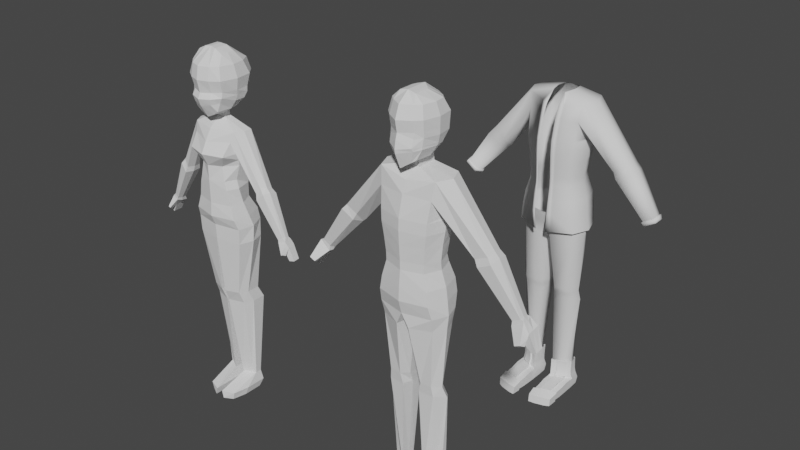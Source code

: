 # Source: updated_character.blend  (saved by Blender 3.5.10; exported with 4.5.12 LTS)
import bpy
from mathutils import Matrix  # noqa: F401  (used for matrix-valued properties, if any)

bpy.ops.wm.read_factory_settings(use_empty=True)
scene = bpy.context.scene
scene.name = 'Scene'

# ---- collections
col_collection = bpy.data.collections.new('Collection'); scene.collection.children.link(col_collection)

# ---- node groups
ng_auto_smooth = bpy.data.node_groups.new('Auto Smooth', 'GeometryNodeTree')
_s = ng_auto_smooth.interface.new_socket(name='Geometry', in_out='OUTPUT', socket_type='NodeSocketGeometry')
_s = ng_auto_smooth.interface.new_socket(name='Geometry', in_out='INPUT', socket_type='NodeSocketGeometry')
_s = ng_auto_smooth.interface.new_socket(name='Angle', in_out='INPUT', socket_type='NodeSocketFloat')
_s.subtype = 'ANGLE'
_s.min_value = 0.0
_s.max_value = 3.142
ng_auto_smooth.is_modifier = True
_N = ng_auto_smooth.nodes; _L = ng_auto_smooth.links
n0 = _N.new('NodeGroupOutput'); n0.name = 'Group Output'; n0.location = (480, -100)
n1 = _N.new('NodeGroupInput'); n1.name = 'Group Input'; n1.location = (-420, -300)
n2 = _N.new('NodeGroupInput'); n2.name = 'Group Input.001'; n2.location = (-60, -100)
n3 = _N.new('GeometryNodeSetShadeSmooth'); n3.name = 'Set Shade Smooth'; n3.location = (120, -100)
n3.domain = 'EDGE'
n4 = _N.new('GeometryNodeSetShadeSmooth'); n4.name = 'Set Shade Smooth.001'; n4.location = (300, -100)
n5 = _N.new('GeometryNodeInputMeshEdgeAngle'); n5.name = 'Edge Angle'; n5.location = (-420, -220)
n6 = _N.new('GeometryNodeInputEdgeSmooth'); n6.name = 'Is Edge Smooth'; n6.location = (-60, -160)
n7 = _N.new('GeometryNodeInputShadeSmooth'); n7.name = 'Is Face Smooth'; n7.location = (-240, -340)
n8 = _N.new('FunctionNodeBooleanMath'); n8.name = 'Boolean Math'; n8.location = (-60, -220)
n9 = _N.new('FunctionNodeCompare'); n9.name = 'Compare'; n9.location = (-240, -180)
n9.operation = 'LESS_EQUAL'
_L.new(n5.outputs[0], n9.inputs[0])
_L.new(n4.outputs[0], n0.inputs[0])
_L.new(n1.outputs[1], n9.inputs[1])
_L.new(n9.outputs[0], n8.inputs[0])
_L.new(n7.outputs[0], n8.inputs[1])
_L.new(n2.outputs[0], n3.inputs[0])
_L.new(n6.outputs[0], n3.inputs[1])
_L.new(n3.outputs[0], n4.inputs[0])
_L.new(n8.outputs[0], n3.inputs[2])
n0.is_active_output = True

# ---- world
world_world = bpy.data.worlds.new('World'); scene.world = world_world
world_world.use_nodes = True; world_world.node_tree.nodes.clear()
_N = world_world.node_tree.nodes; _L = world_world.node_tree.links
n0 = _N.new('ShaderNodeOutputWorld'); n0.name = 'World Output'; n0.location = (300, 300)
n1 = _N.new('ShaderNodeBackground'); n1.name = 'Background'; n1.location = (10, 300)
n1.inputs[0].default_value = (0.05088, 0.05088, 0.05088, 1.0)
_L.new(n1.outputs[0], n0.inputs[0])
n0.is_active_output = True
world_world.color = (0.05088, 0.05088, 0.05088)
world_world.use_sun_shadow = False
world_world.sun_shadow_jitter_overblur = 0.0

# ---- meshes
me_cube_001 = bpy.data.meshes.new('Cube.001')
me_cube_001.from_pydata([(-0.1899, -0.204, -0.2913), (-0.1669, -0.1439, 0.1075), (-0.2254, 0.06321, -0.2913), (-0.1276, 0.08924, 0.1075), (0.0, 0.1045, -0.2913), (0.0, 0.1305, 0.1075), (0.0, -0.2484, -0.2913), (0.0, -0.1439, 0.1075), (-0.216, -0.1924, 0.3389), (-0.1771, 0.1298, 0.3389), (0.0, -0.1924, 0.3389), (0.0, 0.1822, 0.3389), (-0.2471, -0.1167, 0.5208), (-0.2078, 0.02624, 0.5208), (0.0, -0.1663, 0.5208), (0.0, 0.07471, 0.5208), (-0.05628, -0.08421, 0.5986), (-0.01696, -0.01977, 0.5986), (0.0, -0.08421, 0.5986), (0.0, -0.01775, 0.5986), (-0.05628, -0.08879, 0.6578), (-0.01696, -0.01596, 0.6578), (0.0, -0.08879, 0.6578), (0.0, -0.01395, 0.6578), (-0.1385, 0.03326, -0.9098), (-0.1779, -0.1402, -0.9098), (-0.02113, 0.0745, -0.9098), (-0.02113, -0.1402, -0.9098), (-0.1488, -0.004063, -1.014), (-0.1882, -0.1887, -1.013), (-0.01084, 0.03718, -1.014), (-0.01084, -0.1887, -1.013), (-0.1155, -0.06941, -1.749), (-0.1495, -0.1336, -1.749), (-0.04773, -0.02817, -1.749), (-0.04773, -0.1336, -1.749), (-0.1372, 0.1705, -1.836), (-0.1651, -0.1452, -1.836), (-0.03009, 0.2117, -1.836), (-0.03009, -0.1452, -1.836), (-0.1222, 0.1705, -1.9), (-0.15, -0.1103, -1.9), (-0.04514, 0.2117, -1.9), (-0.04514, -0.1103, -1.9), (-0.1137, -0.0962, 0.6813), (-0.1243, -0.1053, 1.118), (-0.1137, 0.08708, 0.6813), (-0.1213, 0.01199, 1.118), (0.0, -0.08159, 0.6354), (0.0, -0.09582, 1.159), (0.0, 0.08708, 0.618), (0.0, 0.002518, 1.159), (-0.1705, -0.1389, 0.7511), (-0.1757, -0.1723, 0.8396), (-0.1894, -0.1918, 0.935), (-0.1656, -0.1542, 1.042), (-0.1464, 0.06515, 1.042), (-0.1702, 0.08605, 0.936), (-0.1565, 0.06515, 0.8406), (-0.1344, 0.07351, 0.7521), (0.0, 0.147, 1.04), (0.0, 0.1679, 0.9342), (0.0, 0.147, 0.8288), (0.0, 0.1485, 0.7234), (0.0, -0.2361, 1.04), (0.0, -0.2737, 0.9342), (0.0, -0.2542, 0.8288), (0.0, -0.1776, 0.7234), (-0.00445, 0.1031, -0.4215), (-0.2203, 0.06184, -0.4215), (-0.2228, -0.1682, -0.4215), (-0.00445, -0.2126, -0.4215), (-0.1323, -0.1514, -0.09082), (-0.1753, 0.08175, -0.09082), (0.0, -0.1958, -0.09082), (0.0, 0.1305, -0.09082), (-0.152, -0.1365, 0.03784), (-0.1476, 0.08924, 0.03784), (0.0, -0.1403, 0.03784), (0.0, 0.1305, 0.03784), (-0.1091, 0.07809, 0.2316), (0.0, 0.1305, 0.2316), (-0.1932, -0.1699, 0.2316), (0.0, -0.1699, 0.2316), (0.0, -0.1915, 0.4299), (-0.2315, -0.1657, 0.4299), (-0.1913, 0.05394, 0.443), (0.0, 0.1323, 0.4299), (-0.1781, -0.1657, 0.7954), (-0.1561, 0.07242, 0.796), (0.0, 0.1704, 0.7845), (0.0, -0.2166, 0.7761), (-0.1327, -0.03357, 0.685), (-0.1271, -0.04631, 1.118), (0.0, 0.03191, 0.6181), (0.0, -0.04665, 1.159), (-0.1705, -0.05162, 0.7511), (-0.1925, -0.05362, 0.8396), (-0.2062, -0.05292, 0.935), (-0.1825, -0.04456, 1.042), (-0.1815, -0.06269, 0.7954), (-0.06862, 0.08708, 0.6514), (-0.05196, 0.01223, 1.152), (-0.06862, -0.08159, 0.6514), (-0.05196, -0.1055, 1.152), (-0.09855, -0.1776, 0.738), (-0.1102, -0.2542, 0.8345), (-0.1174, -0.2737, 0.9347), (-0.1154, -0.2361, 1.041), (-0.0872, 0.1265, 0.741), (-0.08871, 0.1134, 0.836), (-0.09139, 0.1386, 0.9349), (-0.08909, 0.1177, 1.041), (-0.09466, 0.1388, 0.7907), (-0.1044, -0.2166, 0.7863), (-0.05196, -0.04665, 1.152), (-0.08333, -0.01171, 0.6459), (-0.2078, 0.09071, -0.2041), (0.0, -0.249, -0.2041), (0.0, 0.1394, -0.2041), (-0.1649, -0.2046, -0.2041), (-0.2541, -0.07199, -0.2913), (-0.1669, -0.006722, 0.1075), (0.0, -0.07199, -0.2913), (-0.2043, -0.01261, 0.2838), (-0.2471, -0.04581, 0.5208), (-0.05628, -0.03137, 0.5986), (-0.05628, -0.03176, 0.6578), (0.0, -0.03176, 0.6578), (-0.1779, -0.03285, -0.9098), (-0.02113, -0.03285, -0.9098), (-0.1882, -0.07577, -1.013), (-0.01084, -0.07577, -1.013), (-0.1495, -0.08086, -1.749), (-0.04773, -0.08086, -1.749), (-0.1651, 0.03329, -1.836), (-0.03009, 0.03329, -1.836), (-0.15, 0.05071, -1.9), (-0.04514, 0.05071, -1.9), (-0.00445, -0.05475, -0.4215), (-0.2596, -0.05475, -0.4215), (-0.1965, -0.03266, -0.09082), (-0.1869, -0.004932, 0.03784), (-0.1932, -0.01973, 0.2316), (-0.2172, -0.007012, 0.346), (-0.229, -0.05476, -0.2041), (-0.4973, -0.1058, 0.05697), (-0.3896, -0.1054, 0.01299), (-0.4122, 0.02372, 0.01333), (-0.4705, 0.01065, 0.075), (-0.4344, -0.002291, 0.112), (-0.4632, -0.09552, 0.09324), (-0.3988, 0.01205, 0.06273), (-0.3738, -0.09492, 0.06078), (-0.5922, -0.01002, -0.2847), (-0.5832, -0.08567, -0.2909), (-0.631, -0.08361, -0.2686), (-0.684, -0.03064, -0.4448), (-0.7266, -0.04043, -0.4367), (-0.6818, -0.1086, -0.4421), (-0.718, -0.1002, -0.4385), (-0.5946, -0.1036, -0.3287), (-0.5969, -0.006468, -0.302), (-0.6559, -0.02233, -0.2821), (-0.6415, -0.09468, -0.2855), (-0.6352, -0.1125, -0.3613), (-0.6405, -0.02604, -0.3695), (-0.6795, -0.03535, -0.3318), (-0.6656, -0.1048, -0.3288), (-0.6644, 0.001626, -0.3954), (-0.6564, 0.03011, -0.3814), (-0.6808, 0.001481, -0.3864), (-0.6736, 0.02996, -0.372), (-0.3874, -0.0398, 0.01148), (-0.4999, -0.0406, 0.07631), (-0.4668, -0.04086, 0.1144), (-0.3714, -0.04008, 0.05887), (-0.5798, -0.04704, -0.2888), (-0.6351, -0.04896, -0.2576), (-0.6378, -0.06927, -0.3654), (-0.6726, -0.07007, -0.3303), (-0.5891, -0.05305, -0.3177), (-0.6487, -0.05851, -0.2838), (-0.7223, -0.07034, -0.4376), (-0.6829, -0.0696, -0.4434), (-0.6298, -0.02232, -0.2582), (-0.6799, -0.02307, -0.35), (-0.6802, -0.01661, -0.3596), (-0.6526, -0.01196, -0.3827), (-0.6484, -0.01682, -0.3782), (-0.6272, 0.01214, -0.3424), (-0.6168, 0.005725, -0.3284), (-0.6649, 0.004268, -0.3279), (-0.6618, -0.004904, -0.3121)], [], [(142, 122, 3, 77), (78, 7, 1, 76), (81, 80, 9, 11), (69, 68, 26, 24), (77, 3, 5, 79), (143, 82, 8, 124), (82, 83, 10, 8), (15, 13, 17, 19), (85, 84, 14, 12), (87, 86, 13, 15), (19, 17, 21, 23), (125, 12, 16, 126), (12, 14, 18, 16), (128, 127, 20, 22), (126, 16, 20, 127), (16, 18, 22, 20), (130, 27, 31, 132), (140, 69, 24, 129), (139, 71, 27, 130), (71, 70, 25, 27), (31, 29, 33, 35), (24, 26, 30, 28), (27, 25, 29, 31), (129, 24, 28, 131), (133, 32, 36, 135), (131, 28, 32, 133), (132, 31, 35, 134), (28, 30, 34, 32), (136, 39, 43, 138), (134, 35, 39, 136), (32, 34, 38, 36), (35, 33, 37, 39), (137, 138, 43, 41), (36, 38, 42, 40), (39, 37, 41, 43), (135, 36, 40, 137), (99, 93, 47, 56), (103, 105, 52, 44), (108, 104, 45, 55), (112, 102, 51, 60), (115, 93, 45, 104), (114, 106, 53, 88), (106, 107, 54, 53), (107, 108, 55, 54), (116, 94, 48, 103), (101, 109, 63, 50), (113, 110, 62, 90), (110, 111, 61, 62), (92, 96, 59, 46), (100, 97, 58, 89), (97, 98, 57, 58), (98, 99, 56, 57), (6, 0, 70, 71), (123, 6, 71, 139), (121, 2, 69, 140), (2, 4, 68, 69), (117, 73, 75, 119), (118, 74, 72, 120), (145, 141, 73, 117), (73, 77, 79, 75), (74, 78, 76, 72), (141, 142, 77, 73), (1, 7, 83, 82), (122, 1, 82, 143), (5, 3, 80, 81), (124, 8, 85, 144), (11, 9, 86, 87), (8, 10, 84, 85), (96, 100, 89, 59), (111, 112, 60, 61), (105, 114, 88, 52), (52, 88, 100, 96), (54, 55, 99, 98), (53, 54, 98, 97), (88, 53, 97, 100), (44, 52, 96, 92), (102, 47, 93, 115), (109, 113, 90, 63), (55, 45, 93, 99), (46, 101, 116, 92), (101, 50, 94, 116), (51, 102, 115, 95), (59, 89, 113, 109), (57, 56, 112, 111), (58, 57, 111, 110), (89, 58, 110, 113), (46, 59, 109, 101), (67, 91, 114, 105), (65, 64, 108, 107), (66, 65, 107, 106), (91, 66, 106, 114), (92, 116, 103, 44), (95, 115, 104, 49), (64, 49, 104, 108), (56, 47, 102, 112), (48, 67, 105, 103), (121, 145, 117, 2), (6, 118, 120, 0), (2, 117, 119, 4), (0, 120, 145, 121), (9, 124, 144, 86), (3, 122, 143, 80), (72, 76, 142, 141), (120, 72, 141, 145), (0, 121, 140, 70), (4, 123, 139, 68), (37, 135, 137, 41), (40, 42, 138, 137), (34, 134, 136, 38), (38, 136, 138, 42), (30, 132, 134, 34), (29, 131, 133, 33), (33, 133, 135, 37), (25, 129, 131, 29), (68, 139, 130, 26), (70, 140, 129, 25), (26, 130, 132, 30), (17, 126, 127, 21), (23, 21, 127, 128), (13, 125, 126, 17), (80, 143, 124, 9), (76, 1, 122, 142), (125, 13, 150, 175), (175, 150, 149, 174), (149, 148, 154, 185), (85, 12, 151, 153), (144, 85, 153, 176), (13, 86, 152, 150), (153, 151, 146, 147), (150, 152, 148, 149), (176, 153, 147, 173), (179, 165, 159, 184), (174, 149, 185, 178), (147, 146, 156, 155), (173, 147, 155, 177), (162, 181, 179, 166), (183, 184, 159, 160), (180, 167, 158, 183), (167, 166, 157, 158), (165, 168, 160, 159), (178, 185, 163, 182), (155, 156, 164, 161), (177, 155, 161, 181), (185, 154, 162, 163), (182, 163, 167, 180), (161, 164, 168, 165), (181, 161, 165, 179), (188, 187, 171, 169), (190, 188, 169, 170), (172, 170, 169, 171), (187, 192, 172, 171), (166, 179, 184, 157), (158, 157, 184, 183), (168, 180, 183, 160), (156, 178, 182, 164), (154, 177, 181, 162), (164, 182, 180, 168), (148, 173, 177, 154), (146, 174, 178, 156), (152, 176, 173, 148), (86, 144, 176, 152), (151, 175, 174, 146), (12, 125, 175, 151), (192, 190, 170, 172), (163, 162, 191, 193), (193, 191, 190, 192), (167, 163, 193, 186), (186, 193, 192, 187), (162, 166, 189, 191), (191, 189, 188, 190), (166, 167, 186, 189), (189, 186, 187, 188)])
_uv = me_cube_001.uv_layers.new(name='UVMap')
_uv.uv.foreach_set('vector', [0.5813, 0.125, 0.625, 0.125, 0.625, 0.25, 0.5813, 0.25, 0.5813, 0.875, 0.625, 0.875, 0.625, 1.0, 0.5813, 1.0, 0.625, 0.375, 0.625, 0.25, 0.625, 0.25, 0.625, 0.375, 0.375, 0.25, 0.375, 0.375, 0.375, 0.375, 0.375, 0.25, 0.5813, 0.25, 0.625, 0.25, 0.625, 0.375, 0.5813, 0.375, 0.625, 0.125, 0.625, 0.0, 0.625, 0.0, 0.625, 0.125, 0.625, 1.0, 0.625, 0.875, 0.625, 0.875, 0.625, 1.0, 0.625, 0.375, 0.625, 0.25, 0.625, 0.25, 0.625, 0.375, 0.625, 1.0, 0.625, 0.875, 0.625, 0.875, 0.625, 1.0, 0.625, 0.375, 0.625, 0.25, 0.625, 0.25, 0.625, 0.375, 0.625, 0.375, 0.625, 0.25, 0.625, 0.25, 0.625, 0.375, 0.625, 0.125, 0.625, 0.0, 0.625, 0.0, 0.625, 0.125, 0.625, 1.0, 0.625, 0.875, 0.625, 0.875, 0.625, 1.0, 0.75, 0.625, 0.875, 0.625, 0.875, 0.75, 0.75, 0.75, 0.625, 0.125, 0.625, 0.0, 0.625, 0.0, 0.625, 0.125, 0.625, 1.0, 0.625, 0.875, 0.625, 0.875, 0.625, 1.0, 0.0, 0.0, 0.0, 0.0, 0.0, 0.0, 0.0, 0.0, 0.375, 0.125, 0.375, 0.25, 0.375, 0.25, 0.375, 0.125, 0.0, 0.0, 0.0, 0.0, 0.0, 0.0, 0.0, 0.0, 0.375, 0.875, 0.375, 1.0, 0.375, 1.0, 0.375, 0.875, 0.375, 0.875, 0.375, 1.0, 0.375, 1.0, 0.375, 0.875, 0.375, 0.25, 0.375, 0.375, 0.375, 0.375, 0.375, 0.25, 0.375, 0.875, 0.375, 1.0, 0.375, 1.0, 0.375, 0.875, 0.375, 0.125, 0.375, 0.25, 0.375, 0.25, 0.375, 0.125, 0.375, 0.125, 0.375, 0.25, 0.375, 0.25, 0.375, 0.125, 0.375, 0.125, 0.375, 0.25, 0.375, 0.25, 0.375, 0.125, 0.0, 0.0, 0.0, 0.0, 0.0, 0.0, 0.0, 0.0, 0.375, 0.25, 0.375, 0.375, 0.375, 0.375, 0.375, 0.25, 0.0, 0.0, 0.0, 0.0, 0.0, 0.0, 0.0, 0.0, 0.0, 0.0, 0.0, 0.0, 0.0, 0.0, 0.0, 0.0, 0.375, 0.25, 0.375, 0.375, 0.375, 0.375, 0.375, 0.25, 0.375, 0.875, 0.375, 1.0, 0.375, 1.0, 0.375, 0.875, 0.125, 0.625, 0.25, 0.625, 0.25, 0.75, 0.125, 0.75, 0.375, 0.25, 0.375, 0.375, 0.375, 0.375, 0.375, 0.25, 0.375, 0.875, 0.375, 1.0, 0.375, 1.0, 0.375, 0.875, 0.375, 0.125, 0.375, 0.25, 0.375, 0.25, 0.375, 0.125, 0.575, 0.125, 0.6197, 0.1263, 0.617, 0.283, 0.575, 0.25, 0.375, 0.8818, 0.425, 0.8818, 0.425, 1.0, 0.375, 1.0, 0.575, 0.8818, 0.625, 0.8818, 0.617, 0.967, 0.575, 1.0, 0.575, 0.347, 0.625, 0.3682, 0.625, 0.5, 0.575, 0.5, 0.7568, 0.625, 0.9284, 0.6234, 0.9183, 0.786, 0.7568, 0.75, 0.45, 0.8818, 0.475, 0.8818, 0.475, 1.0, 0.45, 1.0, 0.475, 0.8818, 0.525, 0.8818, 0.525, 1.0, 0.475, 1.0, 0.525, 0.8818, 0.575, 0.8818, 0.575, 1.0, 0.525, 1.0, 0.2432, 0.625, 0.375, 0.625, 0.375, 0.75, 0.2432, 0.75, 0.375, 0.3682, 0.425, 0.3434, 0.425, 0.5, 0.375, 0.5, 0.45, 0.3284, 0.475, 0.3402, 0.475, 0.5, 0.45, 0.5, 0.475, 0.3402, 0.525, 0.347, 0.525, 0.5, 0.475, 0.5, 0.375, 0.09459, 0.425, 0.09459, 0.425, 0.25, 0.375, 0.25, 0.45, 0.09459, 0.475, 0.125, 0.475, 0.25, 0.45, 0.2131, 0.475, 0.125, 0.525, 0.125, 0.525, 0.25, 0.475, 0.25, 0.525, 0.125, 0.575, 0.125, 0.575, 0.25, 0.525, 0.25, 0.375, 0.875, 0.375, 1.0, 0.375, 1.0, 0.375, 0.875, 0.0, 0.0, 0.0, 0.0, 0.0, 0.0, 0.0, 0.0, 0.375, 0.125, 0.375, 0.25, 0.375, 0.25, 0.375, 0.125, 0.375, 0.25, 0.375, 0.375, 0.375, 0.375, 0.375, 0.25, 0.4297, 0.25, 0.5007, 0.25, 0.5007, 0.375, 0.4297, 0.375, 0.4297, 0.875, 0.5007, 0.875, 0.5007, 1.0, 0.4297, 1.0, 0.4297, 0.125, 0.5007, 0.125, 0.5007, 0.25, 0.4297, 0.25, 0.5007, 0.25, 0.5813, 0.25, 0.5813, 0.375, 0.5007, 0.375, 0.5007, 0.875, 0.5813, 0.875, 0.5813, 1.0, 0.5007, 1.0, 0.5007, 0.125, 0.5813, 0.125, 0.5813, 0.25, 0.5007, 0.25, 0.625, 1.0, 0.625, 0.875, 0.625, 0.875, 0.625, 1.0, 0.625, 0.125, 0.625, 0.0, 0.625, 0.0, 0.625, 0.125, 0.625, 0.375, 0.625, 0.25, 0.625, 0.25, 0.625, 0.375, 0.625, 0.7876, 0.625, 1.0, 0.625, 0.5, 0.625, 0.6056, 0.625, 0.375, 0.625, 0.25, 0.625, 0.25, 0.625, 0.375, 0.625, 1.0, 0.625, 0.875, 0.625, 0.875, 0.625, 1.0, 0.425, 0.09459, 0.45, 0.09459, 0.45, 0.2131, 0.425, 0.25, 0.525, 0.347, 0.575, 0.347, 0.575, 0.5, 0.525, 0.5, 0.425, 0.8818, 0.45, 0.8818, 0.45, 1.0, 0.425, 1.0, 0.425, 0.0, 0.45, 0.0, 0.45, 0.09459, 0.425, 0.09459, 0.525, 0.0, 0.575, 0.0, 0.575, 0.125, 0.525, 0.125, 0.475, 0.0, 0.525, 0.0, 0.525, 0.125, 0.475, 0.125, 0.45, 0.0, 0.475, 0.0, 0.475, 0.125, 0.45, 0.09459, 0.375, 0.0, 0.425, 0.0, 0.425, 0.09459, 0.375, 0.09459, 0.7568, 0.5, 0.9067, 0.4623, 0.9284, 0.6234, 0.7568, 0.625, 0.425, 0.3434, 0.45, 0.3284, 0.45, 0.5, 0.425, 0.5, 0.575, 0.0, 0.6192, -0.003441, 0.6197, 0.1263, 0.575, 0.125, 0.125, 0.5, 0.2432, 0.5, 0.2432, 0.625, 0.125, 0.6554, 0.2432, 0.5, 0.375, 0.5, 0.375, 0.625, 0.2432, 0.625, 0.625, 0.5, 0.7568, 0.5, 0.7568, 0.625, 0.625, 0.625, 0.425, 0.25, 0.45, 0.2131, 0.45, 0.3284, 0.425, 0.3434, 0.525, 0.25, 0.575, 0.25, 0.575, 0.347, 0.525, 0.347, 0.475, 0.25, 0.525, 0.25, 0.525, 0.347, 0.475, 0.3402, 0.45, 0.2131, 0.475, 0.25, 0.475, 0.3402, 0.45, 0.3284, 0.375, 0.25, 0.425, 0.25, 0.425, 0.3434, 0.375, 0.3682, 0.425, 0.75, 0.45, 0.75, 0.45, 0.8818, 0.425, 0.8818, 0.525, 0.75, 0.575, 0.75, 0.575, 0.8818, 0.525, 0.8818, 0.475, 0.75, 0.525, 0.75, 0.525, 0.8818, 0.475, 0.8818, 0.45, 0.75, 0.475, 0.75, 0.475, 0.8818, 0.45, 0.8818, 0.125, 0.6554, 0.2432, 0.625, 0.2432, 0.75, 0.125, 0.75, 0.625, 0.625, 0.7568, 0.625, 0.7568, 0.75, 0.625, 0.75, 0.575, 0.75, 0.625, 0.75, 0.625, 0.8818, 0.575, 0.8818, 0.575, 0.25, 0.617, 0.283, 0.625, 0.3682, 0.575, 0.347, 0.375, 0.75, 0.425, 0.75, 0.425, 0.8818, 0.375, 0.8818, 0.375, 0.125, 0.4297, 0.125, 0.4297, 0.25, 0.375, 0.25, 0.375, 0.875, 0.4297, 0.875, 0.4297, 1.0, 0.375, 1.0, 0.375, 0.25, 0.4297, 0.25, 0.4297, 0.375, 0.375, 0.375, 0.375, 0.0, 0.4297, 0.0, 0.4297, 0.125, 0.375, 0.125, 0.625, 0.25, 0.625, 0.7876, 0.625, 0.6056, 0.625, 0.25, 0.625, 0.25, 0.625, 0.125, 0.625, 0.125, 0.625, 0.25, 0.5007, 0.0, 0.5813, 0.0, 0.5813, 0.125, 0.5007, 0.125, 0.4297, 0.0, 0.5007, 0.0, 0.5007, 0.125, 0.4297, 0.125, 0.375, 0.0, 0.375, 0.125, 0.375, 0.125, 0.375, 0.0, 0.0, 0.0, 0.0, 0.0, 0.0, 0.0, 0.0, 0.0, 0.375, 0.0, 0.375, 0.125, 0.375, 0.125, 0.375, 0.0, 0.125, 0.5, 0.25, 0.5, 0.25, 0.625, 0.125, 0.625, 0.0, 0.0, 0.0, 0.0, 0.0, 0.0, 0.0, 0.0, 0.0, 0.0, 0.0, 0.0, 0.0, 0.0, 0.0, 0.0, 0.0, 0.0, 0.0, 0.0, 0.0, 0.0, 0.0, 0.0, 0.375, 0.0, 0.375, 0.125, 0.375, 0.125, 0.375, 0.0, 0.375, 0.0, 0.375, 0.125, 0.375, 0.125, 0.375, 0.0, 0.375, 0.0, 0.375, 0.125, 0.375, 0.125, 0.375, 0.0, 0.0, 0.0, 0.0, 0.0, 0.0, 0.0, 0.0, 0.0, 0.375, 0.0, 0.375, 0.125, 0.375, 0.125, 0.375, 0.0, 0.0, 0.0, 0.0, 0.0, 0.0, 0.0, 0.0, 0.0, 0.625, 0.25, 0.625, 0.125, 0.625, 0.125, 0.625, 0.25, 0.75, 0.5, 0.875, 0.5, 0.875, 0.625, 0.75, 0.625, 0.625, 0.25, 0.625, 0.125, 0.625, 0.125, 0.625, 0.25, 0.625, 0.25, 0.625, 0.125, 0.625, 0.125, 0.625, 0.25, 0.5813, 0.0, 0.625, 0.0, 0.625, 0.125, 0.5813, 0.125, 0.625, 0.125, 0.625, 0.25, 0.625, 0.25, 0.625, 0.125, 0.625, 0.125, 0.625, 0.25, 0.625, 0.25, 0.625, 0.125, 0.625, 0.25, 0.625, 0.25, 0.625, 0.2469, 0.625, 0.25, 0.625, 1.0, 0.625, 1.0, 0.625, 1.0, 0.625, 1.0, 0.625, 0.1578, 0.625, 0.0, 0.625, 0.0, 0.625, 0.125, 0.625, 0.25, 0.625, 0.2397, 0.625, 0.25, 0.625, 0.25, 0.625, 1.0, 0.625, 1.0, 0.625, 1.0, 0.625, 1.0, 0.625, 0.25, 0.625, 0.25, 0.625, 0.25, 0.625, 0.25, 0.625, 0.125, 0.625, 0.0, 0.625, 0.0, 0.625, 0.125, 0.625, 1.0, 0.625, 1.0, 0.625, 1.0, 0.625, 1.0, 0.625, 0.125, 0.625, 0.25, 0.625, 0.25, 0.625, 0.1133, 0.625, 1.0, 0.625, 1.0, 0.625, 1.0, 0.625, 1.0, 0.625, 0.125, 0.625, 0.0, 0.625, -0.01421, 0.625, 0.1174, 0.625, 1.0, 0.625, 1.0, 0.625, 1.0, 0.625, 1.0, 0.625, 0.25, 0.625, 0.0, 0.625, 0.0, 0.625, 0.25, 0.625, 0.25, 0.625, 0.25, 0.625, 0.25, 0.625, 0.25, 0.625, 0.25, 0.625, 0.0, 0.625, 0.0, 0.625, 0.25, 0.625, 0.0, 0.625, 0.25, 0.625, 0.25, 0.625, 0.0, 0.625, 0.25, 0.625, 0.25, 0.625, 0.25, 0.625, 0.25, 0.625, 0.0, 0.625, 0.25, 0.625, 0.25, 0.625, 0.0, 0.625, 1.0, 0.625, 1.0, 0.625, 1.0, 0.625, 1.0, 0.625, 0.25, 0.625, 0.0, 0.625, 0.0, 0.625, 0.25, 0.625, 0.25, 0.625, 0.25, 0.625, 0.25, 0.625, 0.25, 0.625, 0.0, 0.625, 0.25, 0.625, 0.25, 0.625, 0.0, 0.625, 1.0, 0.625, 1.0, 0.625, 1.0, 0.625, 1.0, 0.625, -0.01236, 0.625, 0.25, 0.625, 0.25, 0.625, 0.0, 0.625, 1.0, 0.625, 1.0, 0.625, 1.0, 0.625, 1.0, 0.625, 0.25, 0.625, 0.0, 0.625, 0.0, 0.625, 0.25, 0.625, 0.25, 0.625, 0.25, 0.625, 0.25, 0.625, 0.25, 0.625, 1.0, 0.625, 1.0, 0.625, 1.0, 0.625, 1.0, 0.625, 0.25, 0.625, 0.0, 0.625, 0.0, 0.625, 0.25, 0.625, 0.25, 0.625, 0.25, 0.625, 0.25, 0.625, 0.25, 0.625, 0.25, 0.625, 0.25, 0.625, 0.25, 0.625, 0.25, 0.625, 1.0, 0.625, 1.0, 0.625, 1.0, 0.625, 1.0, 0.625, 0.25, 0.625, 0.25, 0.625, 0.25, 0.625, 0.25, 0.625, 0.25, 0.625, 0.125, 0.625, 0.1174, 0.625, 0.2469, 0.625, 0.0, 0.625, 0.125, 0.625, 0.1133, 0.625, -0.006591, 0.625, 0.25, 0.625, 0.125, 0.625, 0.125, 0.625, 0.25, 0.625, 0.2397, 0.625, 0.1578, 0.625, 0.125, 0.625, 0.25, 0.625, 0.0, 0.625, 0.125, 0.625, 0.125, 0.625, 0.0, 0.625, 0.0, 0.625, 0.125, 0.625, 0.125, 0.625, 0.0, 0.625, 0.25, 0.625, 0.0, 0.625, 0.0, 0.625, 0.25, 0.625, 0.25, 0.625, 0.0, 0.625, 0.0, 0.625, 0.25, 0.625, 0.25, 0.625, 0.0, 0.625, 0.0, 0.625, 0.25, 0.625, 0.25, 0.625, 0.25, 0.625, 0.25, 0.625, 0.25, 0.625, 0.25, 0.625, 0.25, 0.625, 0.25, 0.625, 0.25, 0.625, 1.0, 0.625, 1.0, 0.625, 1.0, 0.625, 1.0, 0.625, 1.0, 0.625, 1.0, 0.625, 1.0, 0.625, 1.0, 0.625, 0.0, 0.625, 0.25, 0.625, 0.25, 0.625, 0.0, 0.625, 0.0, 0.625, 0.25, 0.625, 0.25, 0.625, -0.01236])
me_cube_001.update()
me_cube_003 = bpy.data.meshes.new('Cube.003')
me_cube_003.from_pydata([(-0.241, -0.1707, -0.3105), (-0.1812, -0.142, 0.1075), (-0.2267, 0.07752, -0.3105), (-0.167, 0.09344, 0.1075), (0.0, 0.1305, -0.3105), (0.0, 0.1464, 0.1075), (0.0, -0.2169, -0.3105), (0.0, -0.1882, 0.1075), (-0.2062, -0.1758, 0.3389), (-0.192, 0.1096, 0.3389), (0.0, -0.222, 0.3389), (0.0, 0.1625, 0.3389), (-0.2245, -0.2222, 0.591), (0.0, -0.2287, 0.5358), (0.0, 0.1226, 0.5993), (-0.05628, -0.1439, 0.7699), (-0.05628, 0.01245, 0.7699), (0.0, -0.1439, 0.7699), (0.0, 0.01245, 0.7699), (-0.05628, -0.1313, 0.9026), (-0.05628, 0.01625, 0.9026), (0.0, -0.1313, 0.9026), (0.0, 0.01625, 0.9026), (-0.1853, 0.02324, -0.9098), (-0.1995, -0.09401, -0.9309), (-0.09414, 0.0301, -0.9098), (-0.06677, -0.1402, -0.9309), (-0.1974, 0.0122, -0.9979), (-0.2224, -0.1294, -1.041), (-0.07394, 0.021, -0.9979), (-0.07398, -0.1865, -1.022), (-0.1605, -0.05996, -1.761), (-0.2105, -0.1404, -1.761), (-0.09839, -0.007669, -1.761), (-0.09839, -0.132, -1.761), (-0.1665, -0.02012, -1.833), (-0.2285, -0.1659, -1.867), (-0.08956, 0.01112, -1.833), (-0.08956, -0.1554, -1.867), (-0.2335, -0.07843, -1.833), (-0.08956, -0.07843, -1.833), (-0.09793, -0.07823, -1.806), (-0.2217, -0.07823, -1.806), (-0.09532, -0.07508, 0.853), (-0.0637, -0.05355, 1.295), (-0.09532, 0.09517, 0.853), (-0.0637, 0.06702, 1.295), (0.0, -0.07508, 0.7898), (0.0, -0.1073, 1.309), (0.0, 0.1437, 0.7898), (0.0, 0.06702, 1.309), (-0.1452, -0.1108, 0.9314), (-0.1573, -0.1667, 1.011), (-0.1631, -0.1706, 1.139), (-0.1394, -0.1229, 1.235), (-0.1253, 0.07142, 1.236), (-0.1452, 0.08849, 1.14), (-0.1381, 0.07304, 1.012), (-0.131, 0.08127, 0.9323), (0.0, 0.158, 1.236), (0.0, 0.1939, 1.138), (0.0, 0.1905, 1.001), (0.0, 0.1945, 0.907), (0.0, -0.2507, 1.211), (0.0, -0.2666, 1.138), (0.0, -0.2603, 1.001), (0.0, -0.1834, 0.9054), (-0.0523, 0.1187, -0.4215), (-0.2164, 0.05324, -0.4215), (-0.2307, -0.1531, -0.4215), (-0.04497, -0.1993, -0.4215), (-0.2113, -0.2015, -0.09082), (-0.197, 0.1033, -0.09082), (0.0, -0.2477, -0.09082), (0.0, 0.1562, -0.09082), (-0.1791, -0.1664, 0.03784), (-0.1649, 0.09213, 0.03784), (0.0, -0.2125, 0.03784), (0.0, 0.1451, 0.03784), (-0.1779, 0.1028, 0.2316), (0.0, 0.1558, 0.2316), (-0.1921, -0.1582, 0.2316), (0.0, -0.2044, 0.2316), (0.0, -0.2309, 0.4299), (-0.2112, -0.1969, 0.4299), (-0.197, 0.1072, 0.4299), (0.0, 0.1602, 0.4299), (-0.1481, -0.1254, 0.9533), (-0.1309, 0.08072, 0.954), (0.0, 0.1999, 0.9372), (0.0, -0.2126, 0.9314), (-0.1143, -0.02662, 0.8567), (-0.0637, -0.02015, 1.295), (0.0, 0.03948, 0.7898), (0.0, -0.02015, 1.309), (-0.1542, -0.04699, 0.9314), (-0.1741, -0.04685, 1.011), (-0.1789, -0.04287, 1.139), (-0.1517, -0.03299, 1.235), (-0.1597, -0.05251, 0.9533), (-0.04221, 0.06702, 1.301), (-0.06317, -0.07508, 0.8317), (-0.09444, 0.1291, 0.9239), (-0.09457, 0.1227, 1.008), (-0.09909, 0.133, 1.139), (-0.08531, 0.108, 1.236), (-0.08922, 0.1425, 0.9488), (-0.04221, -0.02015, 1.301), (-0.06317, 0.1157, 0.8317), (-0.04221, -0.07626, 1.301), (-0.1003, -0.1469, 0.9226), (-0.1057, -0.2062, 1.008), (-0.1094, -0.2111, 1.139), (-0.09342, -0.1768, 1.225), (-0.09913, -0.1622, 0.9459), (-0.0765, -0.005805, 0.833), (0.0, -0.2024, 0.688), (0.0, 0.08616, 0.688), (-0.2119, 0.108, -0.2007), (0.0, -0.2536, -0.2007), (0.0, 0.1609, -0.2007), (-0.2261, -0.2074, -0.2007), (-0.2814, -0.04322, -0.3105), (-0.2217, -0.02092, 0.1075), (0.0, -0.04322, -0.3105), (-0.2467, -0.02972, 0.3389), (-0.2478, -0.03699, 0.4596), (-0.05628, -0.06573, 0.7699), (-0.05628, -0.05752, 0.9026), (0.0, -0.05752, 0.9026), (-0.24, -0.03897, -0.9203), (-0.05324, -0.03897, -0.9203), (-0.2629, -0.07181, -1.019), (-0.06486, -0.08277, -1.019), (-0.2145, -0.07994, -1.761), (-0.09839, -0.07994, -1.761), (-0.09793, -0.1337, -1.806), (-0.09793, -0.001192, -1.806), (-0.2175, -0.1427, -1.806), (-0.1642, -0.02807, -1.806), (-0.01598, -0.04029, -0.4215), (-0.2711, -0.04029, -0.4215), (-0.2517, -0.0457, -0.09082), (-0.2196, -0.03373, 0.03784), (-0.2326, -0.02432, 0.2316), (-0.2517, -0.03538, 0.4299), (-0.2666, -0.04635, -0.2007), (-0.1593, -0.168, 1.055), (-0.1405, 0.07832, 1.056), (0.0, 0.1765, 1.048), (0.0, -0.2725, 1.048), (-0.1758, -0.04549, 1.055), (-0.107, -0.2122, 1.052), (-0.09611, 0.1198, 1.053), (-0.6432, -0.1628, 0.2439), (-0.5465, -0.1632, 0.1686), (-0.5424, 0.0125, 0.1906), (-0.6478, 0.01138, 0.2434), (-0.6122, -0.002988, 0.2842), (-0.6065, -0.1491, 0.2849), (-0.5154, 0.003229, 0.241), (-0.517, -0.1532, 0.2194), (-0.8118, -0.02393, -0.1257), (-0.8203, -0.1172, -0.1358), (-0.8658, -0.117, -0.1012), (-0.9589, -0.05973, -0.3424), (-0.989, -0.05997, -0.3252), (-0.9571, -0.1242, -0.3336), (-0.995, -0.1231, -0.3101), (-0.8148, -0.1267, -0.1507), (-0.8129, -0.01718, -0.1639), (-0.9001, -0.02604, -0.1001), (-0.8837, -0.1238, -0.1064), (-0.8703, -0.1318, -0.2005), (-0.8793, -0.02309, -0.2381), (-0.9463, -0.02419, -0.1752), (-0.9455, -0.1283, -0.16), (-0.9039, 0.02546, -0.2695), (-0.8921, 0.0603, -0.247), (-0.9503, 0.02403, -0.2459), (-0.9366, 0.06147, -0.2255), (-0.5254, -0.07407, 0.1527), (-0.6558, -0.07697, 0.2606), (-0.6181, -0.07582, 0.3012), (-0.4936, -0.07511, 0.1804), (-0.7999, -0.06355, -0.1465), (-0.8752, -0.0659, -0.09087), (-0.8748, -0.07743, -0.2193), (-0.9459, -0.07626, -0.1676), (-0.8102, -0.05982, -0.169), (-0.9072, -0.07051, -0.1117), (-0.992, -0.09153, -0.3176), (-0.1665, 0.2838, -1.906), (-0.2285, -0.1534, -1.906), (-0.08956, 0.3151, -1.906), (-0.08956, -0.1429, -1.906), (-0.2335, 0.2255, -1.906), (-0.08956, -0.07843, -1.906), (-0.2335, 0.2148, -1.859), (-0.08956, 0.3044, -1.859), (-0.1665, 0.2731, -1.859), (-0.2297, -0.05924, -1.906), (-0.08956, 0.02718, -1.906), (-0.2121, 0.08472, 0.5914), (-0.2288, 0.0651, 0.7294), (-0.2368, -0.1707, 0.73), (-0.2819, -0.06003, 0.7262), (-0.958, -0.09197, -0.338), (-0.8751, -0.0262, -0.09245), (-0.9473, -0.01223, -0.1928), (-0.9481, -0.002485, -0.2071), (-0.8904, -0.001233, -0.2522), (-0.8854, -0.01104, -0.2459), (-0.8485, 0.0177, -0.2013), (-0.8325, 0.002038, -0.1845), (-0.9165, 0.01335, -0.1566), (-0.9091, -0.004337, -0.1312)], [], [(143, 123, 3, 76), (77, 7, 1, 75), (80, 79, 9, 11), (68, 67, 25, 23), (76, 3, 5, 78), (144, 81, 8, 125), (81, 82, 10, 8), (117, 204, 16, 18), (84, 83, 13, 12), (86, 85, 203, 14), (18, 16, 20, 22), (206, 205, 15, 127), (205, 116, 17, 15), (129, 128, 19, 21), (127, 15, 19, 128), (15, 17, 21, 19), (131, 26, 30, 133), (141, 68, 23, 130), (140, 70, 26, 131), (70, 69, 24, 26), (30, 28, 32, 34), (23, 25, 29, 27), (26, 24, 28, 30), (130, 23, 27, 132), (39, 198, 196, 201), (132, 27, 31, 134), (133, 30, 34, 135), (27, 29, 33, 31), (38, 36, 193, 195), (136, 138, 36, 38), (138, 42, 39, 36), (41, 136, 38, 40), (139, 137, 37, 35), (137, 41, 40, 37), (42, 139, 35, 39), (31, 33, 137, 139), (98, 92, 46, 55), (105, 100, 50, 59), (46, 100, 105, 55), (101, 110, 51, 43), (115, 93, 47, 101), (91, 115, 101, 43), (107, 92, 44, 109), (152, 147, 52, 111), (108, 102, 62, 49), (106, 103, 61, 89), (153, 104, 60, 149), (104, 105, 59, 60), (91, 95, 58, 45), (99, 96, 57, 88), (151, 97, 56, 148), (97, 98, 55, 56), (6, 0, 69, 70), (124, 6, 70, 140), (122, 2, 68, 141), (2, 4, 67, 68), (118, 72, 74, 120), (119, 73, 71, 121), (146, 142, 72, 118), (72, 76, 78, 74), (73, 77, 75, 71), (142, 143, 76, 72), (145, 84, 12, 126), (1, 7, 82, 81), (123, 1, 81, 144), (5, 3, 79, 80), (125, 8, 84, 145), (11, 9, 85, 86), (8, 10, 83, 84), (95, 99, 88, 58), (102, 106, 89, 62), (88, 106, 102, 58), (51, 87, 99, 95), (53, 54, 98, 97), (147, 53, 97, 151), (87, 52, 96, 99), (43, 51, 95, 91), (110, 114, 87, 51), (108, 49, 93, 115), (54, 44, 92, 98), (100, 46, 92, 107), (55, 105, 104, 56), (57, 148, 153, 103), (152, 112, 53, 147), (58, 102, 108, 45), (112, 113, 54, 53), (113, 109, 44, 54), (56, 104, 153, 148), (47, 66, 110, 101), (63, 48, 109, 113), (94, 107, 109, 48), (90, 65, 111, 114), (150, 64, 112, 152), (64, 63, 113, 112), (66, 90, 114, 110), (50, 100, 107, 94), (12, 13, 116, 205), (14, 203, 204, 117), (122, 146, 118, 2), (6, 119, 121, 0), (2, 118, 120, 4), (0, 121, 146, 122), (9, 125, 145, 85), (3, 123, 144, 79), (85, 145, 126, 203), (71, 75, 143, 142), (121, 71, 142, 146), (0, 122, 141, 69), (4, 124, 140, 67), (135, 34, 136, 41), (33, 135, 41, 137), (32, 134, 42, 138), (34, 32, 138, 136), (29, 133, 135, 33), (28, 132, 134, 32), (134, 31, 139, 42), (24, 130, 132, 28), (67, 140, 131, 25), (69, 141, 130, 24), (25, 131, 133, 29), (16, 127, 128, 20), (22, 20, 128, 129), (204, 206, 127, 16), (79, 144, 125, 9), (75, 1, 123, 143), (57, 103, 106, 88), (65, 150, 152, 111), (114, 111, 52, 87), (52, 147, 151, 96), (96, 151, 148, 57), (103, 153, 149, 61), (45, 108, 115, 91), (206, 204, 158, 183), (183, 158, 157, 182), (157, 156, 162, 208), (12, 205, 159, 161), (126, 12, 161, 184), (204, 203, 160, 158), (161, 159, 154, 155), (158, 160, 156, 157), (184, 161, 155, 181), (187, 173, 167, 207), (182, 157, 208, 186), (155, 154, 164, 163), (181, 155, 163, 185), (170, 189, 187, 174), (191, 207, 167, 168), (188, 175, 166, 191), (175, 174, 165, 166), (173, 176, 168, 167), (186, 208, 171, 190), (163, 164, 172, 169), (185, 163, 169, 189), (208, 162, 170, 171), (190, 171, 175, 188), (169, 172, 176, 173), (189, 169, 173, 187), (211, 210, 179, 177), (213, 211, 177, 178), (180, 178, 177, 179), (210, 215, 180, 179), (174, 187, 207, 165), (166, 165, 207, 191), (176, 188, 191, 168), (164, 186, 190, 172), (162, 185, 189, 170), (172, 190, 188, 176), (156, 181, 185, 162), (154, 182, 186, 164), (160, 184, 181, 156), (203, 126, 184, 160), (159, 183, 182, 154), (205, 206, 183, 159), (37, 40, 197, 202), (40, 38, 195, 197), (200, 199, 194, 192), (198, 200, 192, 196), (39, 35, 200, 198), (35, 37, 199, 200), (193, 201, 196, 192, 194, 202, 197, 195), (36, 39, 201, 193), (199, 37, 202, 194), (215, 213, 178, 180), (171, 170, 214, 216), (216, 214, 213, 215), (175, 171, 216, 209), (209, 216, 215, 210), (170, 174, 212, 214), (214, 212, 211, 213), (174, 175, 209, 212), (212, 209, 210, 211)])
_uv = me_cube_003.uv_layers.new(name='UVMap')
_uv.uv.foreach_set('vector', [0.5813, 0.125, 0.625, 0.125, 0.625, 0.25, 0.5813, 0.25, 0.5813, 0.875, 0.625, 0.875, 0.625, 1.0, 0.5813, 1.0, 0.625, 0.375, 0.625, 0.25, 0.625, 0.25, 0.625, 0.375, 0.375, 0.25, 0.375, 0.375, 0.375, 0.375, 0.375, 0.25, 0.5813, 0.25, 0.625, 0.25, 0.625, 0.375, 0.5813, 0.375, 0.625, 0.125, 0.625, 0.0, 0.625, 0.0, 0.625, 0.125, 0.625, 1.0, 0.625, 0.875, 0.625, 0.875, 0.625, 1.0, 0.625, 0.375, 0.625, 0.25, 0.625, 0.25, 0.625, 0.375, 0.625, 1.0, 0.625, 0.875, 0.625, 0.875, 0.625, 1.0, 0.625, 0.375, 0.625, 0.25, 0.625, 0.25, 0.625, 0.375, 0.625, 0.375, 0.625, 0.25, 0.625, 0.25, 0.625, 0.375, 0.625, 0.125, 0.625, 0.0, 0.625, 0.0, 0.625, 0.125, 0.625, 1.0, 0.625, 0.875, 0.625, 0.875, 0.625, 1.0, 0.75, 0.625, 0.875, 0.625, 0.875, 0.75, 0.75, 0.75, 0.625, 0.125, 0.625, 0.0, 0.625, 0.0, 0.625, 0.125, 0.625, 1.0, 0.625, 0.875, 0.625, 0.875, 0.625, 1.0, 0.0, 0.0, 0.0, 0.0, 0.0, 0.0, 0.0, 0.0, 0.375, 0.125, 0.375, 0.25, 0.375, 0.25, 0.375, 0.125, 0.0, 0.0, 0.0, 0.0, 0.0, 0.0, 0.0, 0.0, 0.375, 0.875, 0.375, 1.0, 0.375, 1.0, 0.375, 0.875, 0.375, 0.875, 0.375, 1.0, 0.375, 1.0, 0.375, 0.875, 0.375, 0.25, 0.375, 0.375, 0.375, 0.375, 0.375, 0.25, 0.375, 0.875, 0.375, 1.0, 0.375, 1.0, 0.375, 0.875, 0.375, 0.125, 0.375, 0.25, 0.375, 0.25, 0.375, 0.125, 0.375, 0.03105, 0.375, 0.125, 0.375, 0.125, 0.375, 0.03105, 0.375, 0.125, 0.375, 0.25, 0.375, 0.25, 0.375, 0.125, 0.0, 0.0, 0.0, 0.0, 0.0, 0.0, 0.0, 0.0, 0.375, 0.25, 0.375, 0.375, 0.375, 0.375, 0.375, 0.25, 0.375, 0.875, 0.375, 1.0, 0.375, 1.0, 0.375, 0.875, 0.375, 0.875, 0.375, 1.0, 0.375, 1.0, 0.375, 0.875, 0.375, 0.0, 0.375, 0.125, 0.375, 0.125, 0.375, 0.0, 0.0, 0.0, 0.0, 0.0, 0.0, 0.0, 0.0, 0.0, 0.375, 0.25, 0.375, 0.375, 0.375, 0.375, 0.375, 0.25, 0.0, 0.0, 0.0, 0.0, 0.0, 0.0, 0.0, 0.0, 0.375, 0.125, 0.375, 0.25, 0.375, 0.25, 0.375, 0.125, 0.375, 0.25, 0.375, 0.375, 0.375, 0.375, 0.375, 0.25, 0.5884, 0.125, 0.625, 0.125, 0.625, 0.25, 0.5884, 0.25, 0.5884, 0.3343, 0.625, 0.3343, 0.625, 0.5, 0.5884, 0.5, 0.625, 0.25, 0.625, 0.3343, 0.5884, 0.3343, 0.5884, 0.25, 0.375, 0.9157, 0.4298, 0.9157, 0.4298, 1.0, 0.375, 1.0, 0.2093, 0.6426, 0.375, 0.625, 0.375, 0.75, 0.2093, 0.75, 0.125, 0.6554, 0.2093, 0.6426, 0.2093, 0.75, 0.125, 0.75, 0.7907, 0.625, 0.875, 0.625, 0.875, 0.75, 0.7907, 0.75, 0.4975, 0.9157, 0.4975, 1.0, 0.475, 1.0, 0.475, 0.9157, 0.375, 0.3343, 0.4298, 0.3302, 0.4298, 0.5, 0.375, 0.5, 0.4422, 0.3196, 0.475, 0.3343, 0.475, 0.5, 0.4422, 0.5, 0.4975, 0.3343, 0.5408, 0.3343, 0.5408, 0.5, 0.4975, 0.5, 0.5408, 0.3343, 0.5884, 0.3343, 0.5884, 0.5, 0.5408, 0.5, 0.375, 0.09459, 0.4298, 0.09459, 0.4298, 0.2428, 0.375, 0.25, 0.4422, 0.09459, 0.475, 0.125, 0.475, 0.25, 0.4422, 0.2246, 0.4975, 0.125, 0.5408, 0.125, 0.5408, 0.25, 0.4975, 0.25, 0.5408, 0.125, 0.5884, 0.125, 0.5884, 0.25, 0.5408, 0.25, 0.375, 0.875, 0.375, 1.0, 0.375, 1.0, 0.375, 0.875, 0.0, 0.0, 0.0, 0.0, 0.0, 0.0, 0.0, 0.0, 0.375, 0.125, 0.375, 0.25, 0.375, 0.25, 0.375, 0.125, 0.375, 0.25, 0.375, 0.375, 0.375, 0.375, 0.375, 0.25, 0.4378, 0.25, 0.5007, 0.25, 0.5007, 0.375, 0.4378, 0.375, 0.4378, 0.875, 0.5007, 0.875, 0.5007, 1.0, 0.4378, 1.0, 0.4378, 0.125, 0.5007, 0.125, 0.5007, 0.25, 0.4378, 0.25, 0.5007, 0.25, 0.5813, 0.25, 0.5813, 0.375, 0.5007, 0.375, 0.5007, 0.875, 0.5813, 0.875, 0.5813, 1.0, 0.5007, 1.0, 0.5007, 0.125, 0.5813, 0.125, 0.5813, 0.25, 0.5007, 0.25, 0.625, 0.375, 0.625, 0.5, 0.625, 0.0, 0.625, 0.125, 0.625, 1.0, 0.625, 0.875, 0.625, 0.875, 0.625, 1.0, 0.625, 0.125, 0.625, 0.0, 0.625, 0.0, 0.625, 0.125, 0.625, 0.375, 0.625, 0.25, 0.625, 0.25, 0.625, 0.375, 0.625, 0.625, 0.625, 1.0, 0.625, 0.5, 0.625, 0.375, 0.625, 0.375, 0.625, 0.25, 0.625, 0.25, 0.625, 0.375, 0.625, 1.0, 0.625, 0.875, 0.625, 0.875, 0.625, 1.0, 0.4298, 0.09459, 0.4422, 0.09459, 0.4422, 0.2246, 0.4298, 0.2428, 0.4298, 0.3302, 0.4422, 0.3196, 0.4422, 0.5, 0.4298, 0.5, 0.4422, 0.2246, 0.4422, 0.3196, 0.4298, 0.3302, 0.4298, 0.2428, 0.4298, 0.0, 0.4422, 0.0, 0.4422, 0.09459, 0.4298, 0.09459, 0.5408, 0.0, 0.5884, 0.0, 0.5884, 0.125, 0.5408, 0.125, 0.4975, 0.0, 0.5408, 0.0, 0.5408, 0.125, 0.4975, 0.125, 0.4422, 0.0, 0.475, 0.0, 0.475, 0.125, 0.4422, 0.09459, 0.375, 0.0, 0.4298, 0.0, 0.4298, 0.09459, 0.375, 0.09459, 0.4298, 0.9157, 0.4422, 0.9157, 0.4422, 1.0, 0.4298, 1.0, 0.2093, 0.5, 0.375, 0.5, 0.375, 0.625, 0.2093, 0.6426, 0.5884, 0.0, 0.625, 0.0, 0.625, 0.125, 0.5884, 0.125, 0.7907, 0.5, 0.875, 0.5, 0.875, 0.625, 0.7907, 0.625, 0.5884, 0.25, 0.5884, 0.3343, 0.5408, 0.3343, 0.5408, 0.25, 0.475, 0.25, 0.4975, 0.25, 0.4975, 0.3343, 0.475, 0.3343, 0.4975, 0.9157, 0.5408, 0.9157, 0.5408, 1.0, 0.4975, 1.0, 0.4298, 0.2428, 0.4298, 0.3302, 0.375, 0.3343, 0.375, 0.25, 0.5408, 0.9157, 0.5884, 0.9157, 0.5884, 1.0, 0.5408, 1.0, 0.5884, 0.9157, 0.625, 0.9157, 0.625, 1.0, 0.5884, 1.0, 0.5408, 0.25, 0.5408, 0.3343, 0.4975, 0.3343, 0.4975, 0.25, 0.375, 0.75, 0.4298, 0.75, 0.4298, 0.9157, 0.375, 0.9157, 0.5884, 0.75, 0.625, 0.75, 0.625, 0.9157, 0.5884, 0.9157, 0.625, 0.625, 0.7907, 0.625, 0.7907, 0.75, 0.625, 0.75, 0.4422, 0.75, 0.475, 0.75, 0.475, 0.9157, 0.4422, 0.9157, 0.4975, 0.75, 0.5408, 0.75, 0.5408, 0.9157, 0.4975, 0.9157, 0.5408, 0.75, 0.5884, 0.75, 0.5884, 0.9157, 0.5408, 0.9157, 0.4298, 0.75, 0.4422, 0.75, 0.4422, 0.9157, 0.4298, 0.9157, 0.625, 0.5, 0.7907, 0.5, 0.7907, 0.625, 0.625, 0.625, 0.625, 1.0, 0.625, 0.875, 0.625, 0.875, 0.625, 1.0, 0.625, 0.375, 0.625, 0.25, 0.625, 0.25, 0.625, 0.375, 0.375, 0.125, 0.4378, 0.125, 0.4378, 0.25, 0.375, 0.25, 0.375, 0.875, 0.4378, 0.875, 0.4378, 1.0, 0.375, 1.0, 0.375, 0.25, 0.4378, 0.25, 0.4378, 0.375, 0.375, 0.375, 0.375, 0.0, 0.4378, 0.0, 0.4378, 0.125, 0.375, 0.125, 0.625, 0.25, 0.625, 0.625, 0.625, 0.375, 0.625, 0.25, 0.625, 0.25, 0.625, 0.125, 0.625, 0.125, 0.625, 0.25, 0.625, 0.25, 0.625, 0.375, 0.625, 0.125, 0.625, 0.25, 0.5007, 0.0, 0.5813, 0.0, 0.5813, 0.125, 0.5007, 0.125, 0.4378, 0.0, 0.5007, 0.0, 0.5007, 0.125, 0.4378, 0.125, 0.375, 0.0, 0.375, 0.125, 0.375, 0.125, 0.375, 0.0, 0.0, 0.0, 0.0, 0.0, 0.0, 0.0, 0.0, 0.0, 0.0, 0.0, 0.0, 0.0, 0.0, 0.0, 0.0, 0.0, 0.0, 0.0, 0.0, 0.0, 0.0, 0.0, 0.0, 0.0, 0.375, 0.0, 0.375, 0.125, 0.375, 0.125, 0.375, 0.0, 0.375, 0.875, 0.375, 1.0, 0.375, 1.0, 0.375, 0.875, 0.0, 0.0, 0.0, 0.0, 0.0, 0.0, 0.0, 0.0, 0.375, 0.0, 0.375, 0.125, 0.375, 0.125, 0.375, 0.0, 0.375, 0.125, 0.375, 0.25, 0.375, 0.25, 0.375, 0.125, 0.375, 0.0, 0.375, 0.125, 0.375, 0.125, 0.375, 0.0, 0.0, 0.0, 0.0, 0.0, 0.0, 0.0, 0.0, 0.0, 0.375, 0.0, 0.375, 0.125, 0.375, 0.125, 0.375, 0.0, 0.0, 0.0, 0.0, 0.0, 0.0, 0.0, 0.0, 0.0, 0.625, 0.25, 0.625, 0.125, 0.625, 0.125, 0.625, 0.25, 0.75, 0.5, 0.875, 0.5, 0.875, 0.625, 0.75, 0.625, 0.625, 0.25, 0.625, 0.125, 0.625, 0.125, 0.625, 0.25, 0.625, 0.25, 0.625, 0.125, 0.625, 0.125, 0.625, 0.25, 0.5813, 0.0, 0.625, 0.0, 0.625, 0.125, 0.5813, 0.125, 0.475, 0.25, 0.475, 0.3343, 0.4422, 0.3196, 0.4422, 0.2246, 0.475, 0.75, 0.4975, 0.75, 0.4975, 0.9157, 0.475, 0.9157, 0.4422, 0.9157, 0.475, 0.9157, 0.475, 1.0, 0.4422, 1.0, 0.475, 0.0, 0.4975, 0.0, 0.4975, 0.125, 0.475, 0.125, 0.475, 0.125, 0.4975, 0.125, 0.4975, 0.25, 0.475, 0.25, 0.475, 0.3343, 0.4975, 0.3343, 0.4975, 0.5, 0.475, 0.5, 0.125, 0.5, 0.2093, 0.5, 0.2093, 0.6426, 0.125, 0.6554, 0.625, 0.125, 0.625, 0.25, 0.625, 0.25, 0.625, 0.125, 0.625, 0.125, 0.625, 0.25, 0.625, 0.25, 0.625, 0.125, 0.625, 0.25, 0.625, 0.25, 0.625, 0.25, 0.625, 0.25, 0.625, 1.0, 0.625, 1.0, 0.625, 1.0, 0.625, 1.0, 0.625, 0.125, 0.625, 0.0, 0.625, 0.0, 0.625, 0.125, 0.625, 0.25, 0.625, 0.25, 0.625, 0.25, 0.625, 0.25, 0.625, 1.0, 0.625, 1.0, 0.625, 1.0, 0.625, 1.0, 0.625, 0.25, 0.625, 0.25, 0.625, 0.25, 0.625, 0.25, 0.625, 0.125, 0.625, 0.0, 0.625, 0.0, 0.625, 0.125, 0.625, 1.0, 0.625, 1.0, 0.625, 1.0, 0.625, 1.0, 0.625, 0.125, 0.625, 0.25, 0.625, 0.25, 0.625, 0.125, 0.625, 1.0, 0.625, 1.0, 0.625, 1.0, 0.625, 1.0, 0.625, 0.125, 0.625, 0.0, 0.625, 0.0, 0.625, 0.125, 0.625, 1.0, 0.625, 1.0, 0.625, 1.0, 0.625, 1.0, 0.625, 0.25, 0.625, 0.0, 0.625, 0.0, 0.625, 0.25, 0.625, 0.25, 0.625, 0.25, 0.625, 0.25, 0.625, 0.25, 0.625, 0.25, 0.625, 0.0, 0.625, 0.0, 0.625, 0.25, 0.625, 0.0, 0.625, 0.25, 0.625, 0.25, 0.625, 0.0, 0.625, 0.25, 0.625, 0.25, 0.625, 0.25, 0.625, 0.25, 0.625, -0.005235, 0.625, 0.2517, 0.625, 0.25, 0.625, -0.0023, 0.625, 1.0, 0.625, 1.0, 0.625, 1.0, 0.625, 1.0, 0.625, 0.25, 0.625, -0.003248, 0.625, 0.0, 0.625, 0.25, 0.625, 0.25, 0.625, 0.25, 0.625, 0.25, 0.625, 0.25, 0.625, -0.0023, 0.625, 0.25, 0.625, 0.25, 0.625, 0.0, 0.625, 1.0, 0.625, 1.0, 0.625, 1.0, 0.625, 1.0, 0.625, 0.0, 0.625, 0.25, 0.625, 0.25, 0.625, 0.0, 0.625, 1.0, 0.625, 1.0, 0.625, 1.0, 0.625, 1.0, 0.625, 0.25, 0.625, 0.0, 0.625, 0.0, 0.625, 0.25, 0.625, 0.25, 0.625, 0.25, 0.625, 0.25, 0.625, 0.25, 0.625, 1.0, 0.625, 1.0, 0.625, 1.0, 0.625, 1.0, 0.625, 0.25, 0.625, 0.0, 0.625, 0.0, 0.625, 0.25, 0.625, 0.25, 0.625, 0.25, 0.625, 0.25, 0.625, 0.25, 0.625, 0.2517, 0.625, 0.25, 0.625, 0.25, 0.625, 0.25, 0.625, 1.0, 0.625, 1.0, 0.625, 1.0, 0.625, 1.0, 0.625, 0.25, 0.625, 0.25, 0.625, 0.25, 0.625, 0.25, 0.625, 0.25, 0.625, 0.125, 0.625, 0.125, 0.625, 0.25, 0.625, 0.0, 0.625, 0.125, 0.625, 0.125, 0.625, 0.0, 0.625, 0.25, 0.625, 0.125, 0.625, 0.125, 0.625, 0.25, 0.625, 0.25, 0.625, 0.125, 0.625, 0.125, 0.625, 0.25, 0.625, 0.0, 0.625, 0.125, 0.625, 0.125, 0.625, 0.0, 0.625, 0.0, 0.625, 0.125, 0.625, 0.125, 0.625, 0.0, 0.0, 0.0, 0.0, 0.0, 0.0, 0.0, 0.0, 0.0, 0.0, 0.0, 0.0, 0.0, 0.0, 0.0, 0.0, 0.0, 0.375, 0.25, 0.375, 0.375, 0.375, 0.375, 0.375, 0.25, 0.375, 0.125, 0.375, 0.25, 0.375, 0.25, 0.375, 0.125, 0.375, 0.125, 0.375, 0.25, 0.375, 0.25, 0.375, 0.125, 0.375, 0.25, 0.375, 0.375, 0.375, 0.375, 0.375, 0.25, 0.375, 1.0, 0.375, 0.7826, 0.375, 0.125, 0.375, 0.25, 0.0, 0.0, 0.0, 0.0, 0.0, 0.0, 0.375, 0.875, 0.375, 0.0, 0.375, 0.03105, 0.375, 0.03105, 0.375, 0.0, 0.0, 0.0, 0.0, 0.0, 0.0, 0.0, 0.0, 0.0, 0.625, 0.25, 0.625, 0.0, 0.625, 0.0, 0.625, 0.25, 0.625, 0.25, 0.625, 0.0, 0.625, 0.0, 0.625, 0.25, 0.625, 0.25, 0.625, 0.0, 0.625, 0.0, 0.625, 0.25, 0.625, 0.25, 0.625, 0.25, 0.625, 0.25, 0.625, 0.25, 0.625, 0.25, 0.625, 0.25, 0.625, 0.25, 0.625, 0.25, 0.625, 1.0, 0.625, 1.0, 0.625, 1.0, 0.625, 1.0, 0.625, 1.0, 0.625, 1.0, 0.625, 1.0, 0.625, 1.0, 0.625, 0.0, 0.625, 0.25, 0.625, 0.25, 0.625, 0.0, 0.625, 0.0, 0.625, 0.25, 0.625, 0.25, 0.625, 0.0])
me_cube_003.update()
me_cube_002 = bpy.data.meshes.new('Cube.002')
me_cube_002.from_pydata([(-0.2599, -0.1934, -0.3544), (-0.1921, -0.1526, 0.1079), (-0.2447, 0.09852, -0.3536), (-0.1784, 0.1032, 0.1064), (-0.04386, 0.1896, -0.3564), (-0.05628, 0.1858, 0.1066), (0.0, -0.2484, -0.3578), (0.0, -0.2098, 0.1089), (-0.2167, -0.1864, 0.3364), (-0.2033, 0.1195, 0.338), (0.0, -0.2436, 0.3364), (-0.0554, 0.2025, 0.3383), (-0.2271, -0.2371, 0.5911), (0.0, -0.2507, 0.5367), (-0.05335, 0.1633, 0.6019), (-0.06498, -0.1527, 0.7822), (-0.05862, 0.01741, 0.784), (0.0, -0.1632, 0.7787), (-0.04922, 0.04883, 0.7816), (-0.2213, -0.2123, -0.08759), (-0.2083, 0.1131, -0.08857), (0.0, -0.2692, -0.0882), (-0.05526, 0.1962, -0.08927), (-0.1888, -0.1772, 0.0421), (-0.1763, 0.102, 0.03892), (0.0, -0.2336, 0.04236), (-0.05609, 0.1846, 0.03871), (-0.1892, 0.1127, 0.23), (-0.05583, 0.1954, 0.2302), (-0.2024, -0.1691, 0.2291), (0.0, -0.2259, 0.2292), (0.0, -0.2528, 0.4279), (-0.2213, -0.2081, 0.428), (-0.2081, 0.1174, 0.4304), (-0.05479, 0.2004, 0.431), (0.0, -0.2232, 0.6941), (-0.05125, 0.126, 0.695), (-0.2228, 0.1184, -0.2006), (0.0, -0.2754, -0.2024), (-0.0546, 0.2013, -0.2017), (-0.236, -0.2188, -0.201), (-0.308, -0.04265, -0.3514), (-0.2367, -0.01966, 0.1065), (-0.2617, -0.02887, 0.3373), (-0.255, -0.03326, 0.4468), (-0.07514, -0.06567, 0.7847), (-0.2665, -0.04508, -0.08777), (-0.2345, -0.03303, 0.03989), (-0.2476, -0.02343, 0.2297), (-0.2668, -0.03451, 0.429), (-0.2816, -0.04564, -0.199), (-0.6503, -0.1748, 0.2498), (-0.5397, -0.1756, 0.1634), (-0.5359, 0.02546, 0.1864), (-0.6552, 0.023, 0.2496), (-0.6198, 0.007803, 0.2916), (-0.614, -0.16, 0.2923), (-0.5104, 0.0169, 0.2368), (-0.5107, -0.1662, 0.2152), (-0.8063, -0.01122, -0.1318), (-0.8147, -0.1296, -0.1425), (-0.8744, -0.1288, -0.09719), (-0.5136, -0.07324, 0.1432), (-0.6677, -0.07755, 0.27), (-0.6295, -0.076, 0.3111), (-0.4817, -0.07441, 0.171), (-0.7889, -0.06305, -0.1568), (-0.8879, -0.06667, -0.08284), (-0.2172, 0.09895, 0.5918), (-0.2348, 0.07431, 0.7398), (-0.242, -0.1801, 0.7407), (-0.2907, -0.05998, 0.7385), (-0.8845, -0.01541, -0.08744), (-0.8655, -0.01223, -0.05953), (-0.8558, -0.1326, -0.06845), (-0.7661, -0.0639, -0.132), (-0.8697, -0.06757, -0.05362), (-0.7839, -0.008182, -0.1054), (-0.792, -0.1334, -0.1172), (-0.7776, -0.06256, -0.1675), (-0.8011, 0.002269, -0.1376), (-0.8829, -0.1412, -0.09328), (-0.9011, -0.06807, -0.07461), (-0.7548, -0.06262, -0.1426), (-0.8942, -0.004463, -0.08217), (-0.8094, -0.1426, -0.1491), (-0.8828, -0.06901, -0.04539), (-0.7788, 0.005357, -0.1112), (-0.8745, -0.0004763, -0.0548), (-0.8645, -0.1449, -0.06439), (-0.7863, -0.1462, -0.124), (-0.08716, 0.17, -0.3558), (-0.08263, 0.168, 0.1066), (-0.0873, 0.1846, 0.3383), (-0.08868, 0.1494, 0.5998), (-0.05124, 0.04206, 0.7821), (-0.08827, 0.1783, -0.08912), (-0.08201, 0.1668, 0.03876), (-0.0846, 0.1776, 0.2302), (-0.08785, 0.1825, 0.4309), (-0.09082, 0.1149, 0.7046), (-0.09086, 0.1834, -0.2015), (-0.08524, 0.172, 0.1064), (-0.0589, 0.1898, 0.1064), (-0.04587, 0.1939, -0.3568), (-0.0567, 0.2055, -0.2018), (-0.08964, 0.1887, 0.3382), (-0.05774, 0.2066, 0.3382), (-0.05831, 0.1994, 0.2299), (-0.09031, 0.1537, 0.601), (-0.055, 0.1676, 0.6032), (-0.05694, 0.2046, 0.4315), (-0.0519, 0.04544, 0.7853), (-0.04988, 0.05221, 0.7848), (-0.0523, 0.13, 0.6973), (-0.05757, 0.2003, -0.08896), (-0.05865, 0.1886, 0.03888), (-0.09058, 0.1824, -0.08881), (-0.08457, 0.1708, 0.03892), (-0.08708, 0.1816, 0.2299), (-0.08999, 0.1867, 0.4314), (-0.09177, 0.1187, 0.7072), (-0.09296, 0.1877, -0.2016), (-0.08917, 0.1743, -0.3562)], [], [(47, 42, 3, 24), (25, 7, 1, 23), (98, 27, 9, 93), (14, 34, 111, 110), (48, 29, 8, 43), (29, 30, 10, 8), (100, 69, 16, 95), (32, 31, 13, 12), (99, 33, 68, 94), (71, 70, 15, 45), (70, 35, 17, 15), (28, 5, 103, 108), (38, 21, 19, 40), (50, 46, 20, 37), (98, 93, 106, 119), (21, 25, 23, 19), (46, 47, 24, 20), (49, 32, 12, 44), (1, 7, 30, 29), (42, 1, 29, 48), (92, 3, 27, 98), (43, 8, 32, 49), (93, 9, 33, 99), (8, 10, 31, 32), (12, 13, 35, 70), (94, 68, 69, 100), (41, 50, 37, 2), (6, 38, 40, 0), (94, 100, 121, 109), (0, 40, 50, 41), (9, 43, 49, 33), (3, 42, 48, 27), (33, 49, 44, 68), (19, 23, 47, 46), (40, 19, 46, 50), (69, 71, 45, 16), (27, 48, 43, 9), (23, 1, 42, 47), (71, 69, 55, 64), (64, 55, 54, 63), (78, 74, 89, 90), (12, 70, 56, 58), (44, 12, 58, 65), (69, 68, 57, 55), (58, 56, 51, 52), (55, 57, 53, 54), (65, 58, 52, 62), (61, 60, 85, 81), (75, 78, 90, 83), (72, 67, 82, 84), (73, 77, 87, 88), (66, 59, 80, 79), (57, 65, 62, 53), (68, 44, 65, 57), (56, 64, 63, 51), (70, 71, 64, 56), (51, 63, 76, 74), (53, 62, 75, 77), (62, 52, 78, 75), (52, 51, 74, 78), (63, 54, 73, 76), (54, 53, 77, 73), (88, 87, 80, 84), (86, 88, 84, 82), (90, 89, 81, 85), (83, 90, 85, 79), (87, 83, 79, 80), (89, 86, 82, 81), (60, 66, 79, 85), (67, 61, 81, 82), (74, 76, 86, 89), (76, 73, 88, 86), (59, 72, 84, 80), (77, 75, 83, 87), (2, 37, 101, 91), (97, 92, 102, 118), (18, 36, 114, 113), (34, 11, 107, 111), (20, 24, 97, 96), (37, 20, 96, 101), (11, 28, 108, 107), (91, 101, 122, 123), (24, 3, 92, 97), (100, 95, 112, 121), (118, 102, 103, 116), (122, 117, 115, 105), (117, 118, 116, 115), (123, 122, 105, 104), (110, 109, 121, 114), (107, 106, 120, 111), (103, 102, 119, 108), (111, 120, 109, 110), (114, 121, 112, 113), (108, 119, 106, 107), (93, 99, 120, 106), (5, 26, 116, 103), (92, 98, 119, 102), (26, 22, 115, 116), (95, 18, 113, 112), (4, 91, 123, 104), (96, 97, 118, 117), (39, 4, 104, 105), (101, 96, 117, 122), (36, 14, 110, 114), (99, 94, 109, 120), (22, 39, 105, 115)])
me_cube_002.polygons.foreach_set('use_smooth', [True] * 106)
_uv = me_cube_002.uv_layers.new(name='UVMap')
_uv.uv.foreach_set('vector', [0.5813, 0.125, 0.625, 0.125, 0.625, 0.25, 0.5813, 0.25, 0.5813, 0.875, 0.625, 0.875, 0.625, 1.0, 0.5813, 1.0, 0.625, 0.348, 0.625, 0.25, 0.625, 0.25, 0.625, 0.348, 0.0, 0.0, 0.0, 0.0, 0.0, 0.0, 0.0, 0.0, 0.625, 0.125, 0.625, 0.0, 0.625, 0.0, 0.625, 0.125, 0.625, 1.0, 0.625, 0.875, 0.625, 0.875, 0.625, 1.0, 0.625, 0.348, 0.625, 0.25, 0.625, 0.25, 0.625, 0.348, 0.625, 1.0, 0.625, 0.875, 0.625, 0.875, 0.625, 1.0, 0.625, 0.348, 0.625, 0.25, 0.625, 0.25, 0.625, 0.348, 0.625, 0.125, 0.625, 0.0, 0.625, 0.0, 0.625, 0.125, 0.625, 1.0, 0.625, 0.875, 0.625, 0.875, 0.625, 1.0, 0.0, 0.0, 0.0, 0.0, 0.0, 0.0, 0.0, 0.0, 0.4378, 0.875, 0.5007, 0.875, 0.5007, 1.0, 0.4378, 1.0, 0.4378, 0.125, 0.5007, 0.125, 0.5007, 0.25, 0.4378, 0.25, 0.625, 0.348, 0.625, 0.348, 0.625, 0.348, 0.625, 0.348, 0.5007, 0.875, 0.5813, 0.875, 0.5813, 1.0, 0.5007, 1.0, 0.5007, 0.125, 0.5813, 0.125, 0.5813, 0.25, 0.5007, 0.25, 0.625, 0.375, 0.625, 0.5, 0.625, 0.0, 0.625, 0.125, 0.625, 1.0, 0.625, 0.875, 0.625, 0.875, 0.625, 1.0, 0.625, 0.125, 0.625, 0.0, 0.625, 0.0, 0.625, 0.125, 0.625, 0.348, 0.625, 0.25, 0.625, 0.25, 0.625, 0.348, 0.625, 0.625, 0.625, 1.0, 0.625, 0.5, 0.625, 0.375, 0.625, 0.348, 0.625, 0.25, 0.625, 0.25, 0.625, 0.348, 0.625, 1.0, 0.625, 0.875, 0.625, 0.875, 0.625, 1.0, 0.625, 1.0, 0.625, 0.875, 0.625, 0.875, 0.625, 1.0, 0.625, 0.348, 0.625, 0.25, 0.625, 0.25, 0.625, 0.348, 0.375, 0.125, 0.4378, 0.125, 0.4378, 0.25, 0.375, 0.25, 0.375, 0.875, 0.4378, 0.875, 0.4378, 1.0, 0.375, 1.0, 0.625, 0.348, 0.625, 0.348, 0.625, 0.348, 0.625, 0.348, 0.375, 0.0, 0.4378, 0.0, 0.4378, 0.125, 0.375, 0.125, 0.625, 0.25, 0.625, 0.625, 0.625, 0.375, 0.625, 0.25, 0.625, 0.25, 0.625, 0.125, 0.625, 0.125, 0.625, 0.25, 0.625, 0.25, 0.625, 0.375, 0.625, 0.125, 0.625, 0.25, 0.5007, 0.0, 0.5813, 0.0, 0.5813, 0.125, 0.5007, 0.125, 0.4378, 0.0, 0.5007, 0.0, 0.5007, 0.125, 0.4378, 0.125, 0.625, 0.25, 0.625, 0.125, 0.625, 0.125, 0.625, 0.25, 0.625, 0.25, 0.625, 0.125, 0.625, 0.125, 0.625, 0.25, 0.5813, 0.0, 0.625, 0.0, 0.625, 0.125, 0.5813, 0.125, 0.625, 0.125, 0.625, 0.25, 0.625, 0.25, 0.625, 0.125, 0.625, 0.125, 0.625, 0.25, 0.625, 0.25, 0.625, 0.125, 0.625, 1.0, 0.625, 1.0, 0.625, 1.0, 0.625, 1.0, 0.625, 1.0, 0.625, 1.0, 0.625, 1.0, 0.625, 1.0, 0.625, 0.125, 0.625, 0.0, 0.625, 0.0, 0.625, 0.125, 0.625, 0.25, 0.625, 0.25, 0.625, 0.25, 0.625, 0.25, 0.625, 1.0, 0.625, 1.0, 0.625, 1.0, 0.625, 1.0, 0.625, 0.25, 0.625, 0.25, 0.625, 0.25, 0.625, 0.25, 0.625, 0.125, 0.625, 0.0, 0.625, 0.0, 0.625, 0.125, 0.0, 0.0, 0.0, 0.0, 0.0, 0.0, 0.0, 0.0, 0.625, 0.125, 0.625, 0.0, 0.625, 0.0, 0.625, 0.125, 0.0, 0.0, 0.0, 0.0, 0.0, 0.0, 0.0, 0.0, 0.625, 0.25, 0.625, 0.25, 0.625, 0.25, 0.625, 0.25, 0.0, 0.0, 0.0, 0.0, 0.0, 0.0, 0.0, 0.0, 0.625, 0.25, 0.625, 0.125, 0.625, 0.125, 0.625, 0.25, 0.625, 0.25, 0.625, 0.125, 0.625, 0.125, 0.625, 0.25, 0.625, 0.0, 0.625, 0.125, 0.625, 0.125, 0.625, 0.0, 0.625, 0.0, 0.625, 0.125, 0.625, 0.125, 0.625, 0.0, 0.625, 0.0, 0.625, 0.125, 0.625, 0.125, 0.625, 0.0, 0.625, 0.25, 0.625, 0.125, 0.625, 0.125, 0.625, 0.25, 0.625, 0.125, 0.625, 0.0, 0.625, 0.0, 0.625, 0.125, 0.625, 1.0, 0.625, 1.0, 0.625, 1.0, 0.625, 1.0, 0.625, 0.125, 0.625, 0.25, 0.625, 0.25, 0.625, 0.125, 0.625, 0.25, 0.625, 0.25, 0.625, 0.25, 0.625, 0.25, 0.625, 0.25, 0.625, 0.25, 0.625, 0.25, 0.625, 0.25, 0.625, 0.125, 0.625, 0.25, 0.625, 0.25, 0.625, 0.125, 0.625, 1.0, 0.625, 1.0, 0.625, 1.0, 0.625, 1.0, 0.625, 0.125, 0.625, 0.0, 0.625, 0.0, 0.625, 0.125, 0.625, 0.25, 0.625, 0.125, 0.625, 0.125, 0.625, 0.25, 0.625, 0.0, 0.625, 0.125, 0.625, 0.125, 0.625, 0.0, 0.0, 0.0, 0.0, 0.0, 0.0, 0.0, 0.0, 0.0, 0.0, 0.0, 0.0, 0.0, 0.0, 0.0, 0.0, 0.0, 0.625, 0.0, 0.625, 0.125, 0.625, 0.125, 0.625, 0.0, 0.625, 0.125, 0.625, 0.25, 0.625, 0.25, 0.625, 0.125, 0.0, 0.0, 0.0, 0.0, 0.0, 0.0, 0.0, 0.0, 0.625, 0.25, 0.625, 0.125, 0.625, 0.125, 0.625, 0.25, 0.375, 0.25, 0.4378, 0.25, 0.4378, 0.348, 0.375, 0.348, 0.5813, 0.348, 0.625, 0.348, 0.625, 0.348, 0.5813, 0.348, 0.0, 0.0, 0.0, 0.0, 0.0, 0.0, 0.0, 0.0, 0.0, 0.0, 0.0, 0.0, 0.0, 0.0, 0.0, 0.0, 0.5007, 0.25, 0.5813, 0.25, 0.5813, 0.348, 0.5007, 0.348, 0.4378, 0.25, 0.5007, 0.25, 0.5007, 0.348, 0.4378, 0.348, 0.0, 0.0, 0.0, 0.0, 0.0, 0.0, 0.0, 0.0, 0.375, 0.348, 0.4378, 0.348, 0.4378, 0.348, 0.375, 0.348, 0.5813, 0.25, 0.625, 0.25, 0.625, 0.348, 0.5813, 0.348, 0.625, 0.348, 0.625, 0.348, 0.625, 0.348, 0.625, 0.348, 0.5813, 0.348, 0.625, 0.348, 0.6251, 0.375, 0.5813, 0.375, 0.4378, 0.348, 0.5007, 0.348, 0.5007, 0.375, 0.4379, 0.375, 0.5007, 0.348, 0.5813, 0.348, 0.5813, 0.375, 0.5007, 0.375, 0.375, 0.348, 0.4378, 0.348, 0.4379, 0.375, 0.375, 0.375, 0.625, 0.375, 0.625, 0.348, 0.625, 0.348, 0.625, 0.3751, 0.625, 0.375, 0.625, 0.348, 0.625, 0.348, 0.625, 0.375, 0.6251, 0.375, 0.625, 0.348, 0.625, 0.348, 0.625, 0.375, 0.625, 0.375, 0.625, 0.348, 0.625, 0.348, 0.625, 0.375, 0.625, 0.3751, 0.625, 0.348, 0.625, 0.348, 0.625, 0.3752, 0.625, 0.375, 0.625, 0.348, 0.625, 0.348, 0.625, 0.375, 0.625, 0.348, 0.625, 0.348, 0.625, 0.348, 0.625, 0.348, 0.0, 0.0, 0.0, 0.0, 0.0, 0.0, 0.0, 0.0, 0.625, 0.348, 0.625, 0.348, 0.625, 0.348, 0.625, 0.348, 0.0, 0.0, 0.0, 0.0, 0.0, 0.0, 0.0, 0.0, 0.0, 0.0, 0.0, 0.0, 0.0, 0.0, 0.0, 0.0, 0.0, 0.0, 0.0, 0.0, 0.0, 0.0, 0.0, 0.0, 0.5007, 0.348, 0.5813, 0.348, 0.5813, 0.348, 0.5007, 0.348, 0.0, 0.0, 0.0, 0.0, 0.0, 0.0, 0.0, 0.0, 0.4378, 0.348, 0.5007, 0.348, 0.5007, 0.348, 0.4378, 0.348, 0.0, 0.0, 0.0, 0.0, 0.0, 0.0, 0.0, 0.0, 0.625, 0.348, 0.625, 0.348, 0.625, 0.348, 0.625, 0.348, 0.0, 0.0, 0.0, 0.0, 0.0, 0.0, 0.0, 0.0])
me_cube_002.update()
me_cube_004 = bpy.data.meshes.new('Cube.004')
me_cube_004.from_pydata([(-0.2444, -0.1742, -0.3111), (-0.23, 0.08114, -0.311), (0.0, 0.135, -0.3121), (0.0, -0.2214, -0.3121), (-0.1968, 0.04077, -0.9102), (-0.2144, -0.1082, -0.9301), (-0.08275, 0.04899, -0.9104), (-0.04939, -0.1632, -0.9306), (-0.1998, 0.0163, -0.9982), (-0.2254, -0.1331, -1.04), (-0.07112, 0.02476, -0.9983), (-0.07156, -0.1905, -1.022), (-0.1629, -0.05567, -1.762), (-0.2137, -0.1442, -1.761), (-0.09563, -0.0036, -1.762), (-0.09529, -0.1358, -1.761), (-0.05024, 0.123, -0.4226), (-0.2195, 0.05709, -0.4221), (-0.2339, -0.1568, -0.4221), (-0.04252, -0.2034, -0.4226), (-0.2148, 0.1119, -0.2013), (0.0, -0.2582, -0.2021), (0.0, 0.1656, -0.2019), (-0.229, -0.2113, -0.2015), (-0.2863, -0.04292, -0.3106), (0.0, -0.04318, -0.3119), (-0.2647, -0.03756, -0.9202), (-0.03106, -0.0376, -0.9207), (-0.2676, -0.07147, -1.019), (-0.06009, -0.0827, -1.02), (-0.2193, -0.07866, -1.762), (-0.09346, -0.07995, -1.761), (-0.01114, -0.04006, -0.4225), (-0.276, -0.03989, -0.4221), (-0.2715, -0.04611, -0.2002), (-0.06038, -0.177, -0.9761), (-0.07684, 0.03699, -0.9544), (-0.1984, 0.02864, -0.9542), (-0.22, -0.1207, -0.9852), (-0.2663, -0.05451, -0.9695), (-0.04547, -0.06016, -0.9702)], [], [(17, 16, 6, 4), (40, 35, 11, 29), (33, 17, 4, 26), (32, 19, 7, 27), (19, 18, 5, 7), (11, 9, 13, 15), (37, 36, 10, 8), (35, 38, 9, 11), (39, 37, 8, 28), (28, 8, 12, 30), (29, 11, 15, 31), (8, 10, 14, 12), (3, 0, 18, 19), (25, 3, 19, 32), (24, 1, 17, 33), (1, 2, 16, 17), (24, 34, 20, 1), (3, 21, 23, 0), (1, 20, 22, 2), (0, 23, 34, 24), (0, 24, 33, 18), (2, 25, 32, 16), (10, 29, 31, 14), (9, 28, 30, 13), (38, 39, 28, 9), (16, 32, 27, 6), (18, 33, 26, 5), (36, 40, 29, 10), (6, 27, 40, 36), (5, 26, 39, 38), (26, 4, 37, 39), (7, 5, 38, 35), (4, 6, 36, 37), (27, 7, 35, 40)])
me_cube_004.polygons.foreach_set('use_smooth', [True] * 34)
_uv = me_cube_004.uv_layers.new(name='UVMap')
_uv.uv.foreach_set('vector', [0.375, 0.25, 0.375, 0.375, 0.375, 0.375, 0.375, 0.25, 0.0, 0.0, 0.0, 0.0, 0.0, 0.0, 0.0, 0.0, 0.375, 0.125, 0.375, 0.25, 0.375, 0.25, 0.375, 0.125, 0.0, 0.0, 0.0, 0.0, 0.0, 0.0, 0.0, 0.0, 0.375, 0.875, 0.375, 1.0, 0.375, 1.0, 0.375, 0.875, 0.375, 0.875, 0.375, 1.0, 0.375, 1.0, 0.375, 0.875, 0.375, 0.25, 0.375, 0.375, 0.375, 0.375, 0.375, 0.25, 0.375, 0.875, 0.375, 1.0, 0.375, 1.0, 0.375, 0.875, 0.375, 0.125, 0.375, 0.25, 0.375, 0.25, 0.375, 0.125, 0.375, 0.125, 0.375, 0.25, 0.375, 0.25, 0.375, 0.125, 0.0, 0.0, 0.0, 0.0, 0.0, 0.0, 0.0, 0.0, 0.375, 0.25, 0.375, 0.375, 0.375, 0.375, 0.375, 0.25, 0.375, 0.875, 0.375, 1.0, 0.375, 1.0, 0.375, 0.875, 0.0, 0.0, 0.0, 0.0, 0.0, 0.0, 0.0, 0.0, 0.375, 0.125, 0.375, 0.25, 0.375, 0.25, 0.375, 0.125, 0.375, 0.25, 0.375, 0.375, 0.375, 0.375, 0.375, 0.25, 0.375, 0.125, 0.4378, 0.125, 0.4378, 0.25, 0.375, 0.25, 0.375, 0.875, 0.4378, 0.875, 0.4378, 1.0, 0.375, 1.0, 0.375, 0.25, 0.4378, 0.25, 0.4378, 0.375, 0.375, 0.375, 0.375, 0.0, 0.4378, 0.0, 0.4378, 0.125, 0.375, 0.125, 0.375, 0.0, 0.375, 0.125, 0.375, 0.125, 0.375, 0.0, 0.0, 0.0, 0.0, 0.0, 0.0, 0.0, 0.0, 0.0, 0.0, 0.0, 0.0, 0.0, 0.0, 0.0, 0.0, 0.0, 0.375, 0.0, 0.375, 0.125, 0.375, 0.125, 0.375, 0.0, 0.375, 0.0, 0.375, 0.125, 0.375, 0.125, 0.375, 0.0, 0.0, 0.0, 0.0, 0.0, 0.0, 0.0, 0.0, 0.0, 0.375, 0.0, 0.375, 0.125, 0.375, 0.125, 0.375, 0.0, 0.0, 0.0, 0.0, 0.0, 0.0, 0.0, 0.0, 0.0, 0.0, 0.0, 0.0, 0.0, 0.0, 0.0, 0.0, 0.0, 0.375, 0.0, 0.375, 0.125, 0.375, 0.125, 0.375, 0.0, 0.375, 0.125, 0.375, 0.25, 0.375, 0.25, 0.375, 0.125, 0.375, 0.875, 0.375, 1.0, 0.375, 1.0, 0.375, 0.875, 0.375, 0.25, 0.375, 0.375, 0.375, 0.375, 0.375, 0.25, 0.0, 0.0, 0.0, 0.0, 0.0, 0.0, 0.0, 0.0])
me_cube_004.update()
me_cube_005 = bpy.data.meshes.new('Cube.005')
me_cube_005.from_pydata([(-0.2028, -0.0498, -1.652), (-0.2227, -0.1525, -1.658), (-0.0857, 0.01051, -1.651), (-0.08277, -0.1524, -1.656), (-0.1995, -0.0547, -1.758), (-0.2245, -0.1576, -1.76), (-0.08609, 0.01052, -1.758), (-0.08314, -0.148, -1.761), (-0.2091, -0.03812, -1.821), (-0.242, -0.1834, -1.866), (-0.07213, 0.01682, -1.821), (-0.07457, -0.1716, -1.866), (-0.2545, -0.07559, -1.827), (-0.06763, -0.07878, -1.83), (-0.07599, -0.07851, -1.803), (-0.241, -0.06951, -1.799), (-0.2376, -0.07125, -1.654), (-0.07486, -0.08032, -1.656), (-0.235, -0.07202, -1.758), (-0.07626, -0.07995, -1.762), (-0.08172, -0.148, -1.801), (-0.0873, 0.01564, -1.796), (-0.2317, -0.1583, -1.799), (-0.2042, -0.03631, -1.799), (-0.208, 0.2899, -1.919), (-0.2409, -0.1644, -1.921), (-0.08596, 0.3222, -1.917), (-0.07603, -0.1529, -1.921), (-0.243, 0.2707, -1.919), (-0.07391, -0.07843, -1.922), (-0.2451, -0.05948, -1.922), (-0.07391, 0.02718, -1.922), (-0.1306, -0.01123, -1.651), (-0.1289, -0.01529, -1.758), (-0.1228, 0.004049, -1.818), (-0.1313, 0.002687, -1.797), (-0.1277, 0.3136, -1.918), (-0.07713, 0.2406, -1.839), (-0.07546, 0.166, -1.833), (-0.07379, 0.09142, -1.818), (-0.2081, 0.203, -1.827), (-0.2084, 0.1226, -1.821), (-0.2088, 0.04226, -1.817), (-0.2533, 0.009388, -1.822), (-0.2521, 0.09437, -1.836), (-0.2509, 0.1793, -1.841), (-0.242, 0.1881, -1.92), (-0.2472, 0.1056, -1.921), (-0.2461, 0.02305, -1.921), (-0.08462, 0.2485, -1.918), (-0.07681, 0.1747, -1.919), (-0.07536, 0.1009, -1.921), (-0.1238, 0.07974, -1.816), (-0.1248, 0.1554, -1.82), (-0.1258, 0.2311, -1.827), (-0.1303, 0.3259, -1.917), (-0.2124, 0.3018, -1.918), (-0.2535, 0.2777, -1.92), (-0.2558, 0.2753, -1.853), (-0.2618, 0.1814, -1.835), (-0.07865, 0.3325, -1.916), (-0.07472, 0.3186, -1.852), (-0.2118, 0.2928, -1.849), (-0.1284, 0.3167, -1.849), (-0.1261, 0.2355, -1.815), (-0.06908, 0.2442, -1.83), (-0.211, 0.2068, -1.815), (-0.2546, 0.1883, -1.921), (-0.07202, 0.2489, -1.919), (-0.1362, -0.0008625, -1.651), (-0.2084, -0.03943, -1.652), (-0.1345, -0.005122, -1.756), (-0.2051, -0.04449, -1.756), (-0.2096, -0.02601, -1.797), (-0.2134, -0.03007, -1.813), (-0.1258, 0.009318, -1.808), (-0.1367, 0.01303, -1.795), (-0.209, 0.04219, -1.805), (-0.2086, 0.204, -1.815), (-0.2089, 0.1234, -1.809), (-0.1241, 0.07994, -1.804), (-0.1253, 0.1563, -1.808), (-0.1263, 0.2321, -1.815), (-0.223, -0.1532, -1.672), (-0.08282, -0.1518, -1.671), (-0.2023, -0.05048, -1.666), (-0.08575, 0.01051, -1.666), (-0.07506, -0.08027, -1.671), (-0.2372, -0.07135, -1.668), (-0.1303, -0.0118, -1.665), (-0.208, -0.04013, -1.667), (-0.136, -0.001451, -1.666)], [], [(84, 83, 5, 7), (37, 49, 68, 65), (88, 85, 4, 18), (87, 84, 7, 19), (89, 86, 6, 33), (11, 9, 25, 27), (20, 22, 9, 11), (22, 15, 12, 9), (14, 20, 11, 13), (35, 21, 10, 34), (21, 14, 13, 10), (15, 23, 8, 12), (33, 6, 21, 35), (19, 7, 20, 14), (6, 19, 14, 21), (5, 18, 15, 22), (7, 5, 22, 20), (86, 87, 19, 6), (83, 88, 18, 5), (18, 4, 23, 15), (10, 13, 29, 31), (13, 11, 27, 29), (26, 36, 55, 60), (36, 24, 56, 55), (40, 54, 64, 66), (24, 28, 57, 56), (49, 46, 28, 24, 36, 26), (9, 12, 30, 25), (39, 10, 31, 51), (28, 46, 67, 57), (54, 37, 65, 64), (41, 42, 77, 79), (33, 35, 76, 71), (23, 4, 72, 73), (8, 23, 73, 74), (40, 41, 79, 78), (85, 0, 70, 90), (49, 26, 60, 68), (37, 38, 50, 49), (38, 39, 51, 50), (25, 30, 48, 51, 31, 29, 27), (51, 48, 47, 50), (50, 47, 46, 49), (34, 10, 39, 52), (52, 39, 38, 53), (53, 38, 37, 54), (12, 8, 42, 43), (43, 42, 41, 44), (44, 41, 40, 45), (12, 43, 48, 30), (43, 44, 47, 48), (44, 45, 46, 47), (59, 58, 57, 67), (63, 61, 60, 55), (58, 62, 56, 57), (59, 66, 62, 58), (64, 65, 61, 63), (66, 64, 63, 62), (62, 63, 55, 56), (61, 65, 68, 60), (46, 45, 59, 67), (45, 40, 66, 59), (72, 71, 76, 73), (73, 76, 75, 74), (90, 91, 71, 72), (74, 75, 80, 77), (77, 80, 81, 79), (79, 81, 82, 78), (54, 40, 78, 82), (35, 34, 75, 76), (42, 8, 74, 77), (89, 33, 71, 91), (34, 52, 80, 75), (52, 53, 81, 80), (0, 32, 69, 70), (53, 54, 82, 81), (32, 89, 91, 69), (70, 69, 91, 90), (4, 85, 90, 72), (1, 16, 88, 83), (2, 17, 87, 86), (32, 2, 86, 89), (17, 3, 84, 87), (16, 0, 85, 88), (3, 1, 83, 84)])
me_cube_005.polygons.foreach_set('use_smooth', [True] * 85)
_uv = me_cube_005.uv_layers.new(name='UVMap')
_uv.uv.foreach_set('vector', [0.375, 0.875, 0.375, 1.0, 0.375, 1.0, 0.375, 0.875, 0.0, 0.0, 0.0, 0.0, 0.0, 0.0, 0.0, 0.0, 0.375, 0.125, 0.375, 0.195, 0.375, 0.195, 0.375, 0.125, 0.0, 0.0, 0.0, 0.0, 0.0, 0.0, 0.0, 0.0, 0.375, 0.3125, 0.375, 0.375, 0.375, 0.375, 0.375, 0.3125, 0.375, 0.875, 0.375, 1.0, 0.375, 1.0, 0.375, 0.875, 0.375, 0.875, 0.375, 1.0, 0.375, 1.0, 0.375, 0.875, 0.375, 0.0, 0.375, 0.125, 0.375, 0.125, 0.375, 0.0, 0.0, 0.0, 0.0, 0.0, 0.0, 0.0, 0.0, 0.0, 0.375, 0.3125, 0.375, 0.375, 0.375, 0.375, 0.375, 0.3125, 0.0, 0.0, 0.0, 0.0, 0.0, 0.0, 0.0, 0.0, 0.375, 0.125, 0.375, 0.195, 0.375, 0.195, 0.375, 0.125, 0.375, 0.3125, 0.375, 0.375, 0.375, 0.375, 0.375, 0.3125, 0.0, 0.0, 0.0, 0.0, 0.0, 0.0, 0.0, 0.0, 0.0, 0.0, 0.0, 0.0, 0.0, 0.0, 0.0, 0.0, 0.375, 0.0, 0.375, 0.125, 0.375, 0.125, 0.375, 0.0, 0.375, 0.875, 0.375, 1.0, 0.375, 1.0, 0.375, 0.875, 0.0, 0.0, 0.0, 0.0, 0.0, 0.0, 0.0, 0.0, 0.375, 0.0, 0.375, 0.125, 0.375, 0.125, 0.375, 0.0, 0.375, 0.125, 0.375, 0.195, 0.375, 0.195, 0.375, 0.125, 0.0, 0.0, 0.0, 0.0, 0.0, 0.0, 0.0, 0.0, 0.0, 0.0, 0.0, 0.0, 0.0, 0.0, 0.0, 0.0, 0.0, 0.0, 0.1875, 0.125, 0.1875, 0.125, 0.0, 0.0, 0.1875, 0.125, 0.375, 0.195, 0.375, 0.195, 0.1875, 0.125, 0.375, 0.195, 0.375, 0.3125, 0.375, 0.3125, 0.375, 0.195, 0.375, 0.195, 0.375, 0.125, 0.375, 0.125, 0.375, 0.195, 0.0, 0.0, 0.375, 0.2894, 0.375, 0.125, 0.375, 0.195, 0.1875, 0.125, 0.0, 0.0, 0.375, 0.0, 0.375, 0.03105, 0.375, 0.03105, 0.375, 0.0, 0.0, 0.0, 0.0, 0.0, 0.0, 0.0, 0.0, 0.0, 0.375, 0.125, 0.375, 0.2894, 0.375, 0.2894, 0.375, 0.125, 0.375, 0.3125, 0.375, 0.375, 0.375, 0.375, 0.375, 0.3125, 0.375, 0.195, 0.375, 0.195, 0.375, 0.195, 0.375, 0.195, 0.375, 0.3125, 0.375, 0.3125, 0.375, 0.3125, 0.375, 0.3125, 0.375, 0.195, 0.375, 0.195, 0.375, 0.195, 0.375, 0.195, 0.375, 0.195, 0.375, 0.195, 0.375, 0.195, 0.375, 0.195, 0.375, 0.195, 0.375, 0.195, 0.375, 0.195, 0.375, 0.195, 0.375, 0.195, 0.375, 0.195, 0.375, 0.195, 0.375, 0.195, 0.0, 0.0, 0.0, 0.0, 0.0, 0.0, 0.0, 0.0, 0.0, 0.0, 0.0, 0.0, 0.0, 0.0, 0.0, 0.0, 0.0, 0.0, 0.0, 0.0, 0.0, 0.0, 0.0, 0.0, 0.375, 1.0, 0.375, 0.7826, 0.375, 0.6182, 0.0, 0.0, 0.0, 0.0, 0.0, 0.0, 0.375, 0.875, 0.0, 0.0, 0.375, 0.6182, 0.375, 0.4538, 0.0, 0.0, 0.0, 0.0, 0.375, 0.4538, 0.375, 0.2894, 0.0, 0.0, 0.375, 0.3125, 0.375, 0.375, 0.375, 0.375, 0.375, 0.3125, 0.375, 0.3125, 0.375, 0.375, 0.375, 0.375, 0.375, 0.3125, 0.375, 0.3125, 0.375, 0.375, 0.375, 0.375, 0.375, 0.3125, 0.375, 0.125, 0.375, 0.195, 0.375, 0.195, 0.375, 0.125, 0.375, 0.125, 0.375, 0.195, 0.375, 0.195, 0.375, 0.125, 0.375, 0.125, 0.375, 0.195, 0.375, 0.195, 0.375, 0.125, 0.375, 0.03105, 0.375, 0.05454, 0.375, 0.05454, 0.375, 0.03105, 0.375, 0.05454, 0.375, 0.07803, 0.375, 0.07803, 0.375, 0.05454, 0.375, 0.07803, 0.375, 0.1015, 0.375, 0.1015, 0.375, 0.07803, 0.375, 0.1015, 0.375, 0.125, 0.375, 0.125, 0.375, 0.1015, 0.375, 0.3125, 0.375, 0.375, 0.375, 0.375, 0.375, 0.3125, 0.375, 0.125, 0.375, 0.195, 0.375, 0.195, 0.375, 0.125, 0.375, 0.125, 0.375, 0.195, 0.375, 0.195, 0.375, 0.125, 0.375, 0.3125, 0.375, 0.375, 0.375, 0.375, 0.375, 0.3125, 0.375, 0.195, 0.375, 0.3125, 0.375, 0.3125, 0.375, 0.195, 0.375, 0.195, 0.375, 0.3125, 0.375, 0.3125, 0.375, 0.195, 0.0, 0.0, 0.0, 0.0, 0.0, 0.0, 0.0, 0.0, 0.375, 0.1015, 0.375, 0.1015, 0.375, 0.1015, 0.375, 0.1015, 0.375, 0.125, 0.375, 0.195, 0.375, 0.195, 0.375, 0.125, 0.375, 0.195, 0.375, 0.3125, 0.375, 0.3125, 0.375, 0.195, 0.375, 0.195, 0.375, 0.3125, 0.375, 0.3125, 0.375, 0.195, 0.375, 0.195, 0.375, 0.3125, 0.375, 0.3125, 0.375, 0.195, 0.375, 0.195, 0.375, 0.3125, 0.375, 0.3125, 0.375, 0.195, 0.375, 0.195, 0.375, 0.3125, 0.375, 0.3125, 0.375, 0.195, 0.375, 0.195, 0.375, 0.3125, 0.375, 0.3125, 0.375, 0.195, 0.375, 0.3125, 0.375, 0.195, 0.375, 0.195, 0.375, 0.3125, 0.375, 0.3125, 0.375, 0.3125, 0.375, 0.3125, 0.375, 0.3125, 0.375, 0.195, 0.375, 0.195, 0.375, 0.195, 0.375, 0.195, 0.375, 0.3125, 0.375, 0.3125, 0.375, 0.3125, 0.375, 0.3125, 0.375, 0.3125, 0.375, 0.3125, 0.375, 0.3125, 0.375, 0.3125, 0.375, 0.3125, 0.375, 0.3125, 0.375, 0.3125, 0.375, 0.3125, 0.0, 0.0, 0.0, 0.0, 0.0, 0.0, 0.0, 0.0, 0.375, 0.3125, 0.375, 0.3125, 0.375, 0.3125, 0.375, 0.3125, 0.375, 0.3125, 0.375, 0.3125, 0.375, 0.3125, 0.375, 0.3125, 0.375, 0.195, 0.375, 0.3125, 0.375, 0.3125, 0.375, 0.195, 0.375, 0.195, 0.375, 0.195, 0.375, 0.195, 0.375, 0.195, 0.375, 0.0, 0.375, 0.125, 0.375, 0.125, 0.375, 0.0, 0.0, 0.0, 0.0, 0.0, 0.0, 0.0, 0.0, 0.0, 0.375, 0.3125, 0.375, 0.375, 0.375, 0.375, 0.375, 0.3125, 0.0, 0.0, 0.0, 0.0, 0.0, 0.0, 0.0, 0.0, 0.375, 0.125, 0.375, 0.195, 0.375, 0.195, 0.375, 0.125, 0.375, 0.875, 0.375, 1.0, 0.375, 1.0, 0.375, 0.875])
me_cube_005.update()
arm_armature = bpy.data.armatures.new('Armature')  # bones are not reproduced

# ---- objects
ob_empty = bpy.data.objects.new('Empty', None)
ob_cube = bpy.data.objects.new('Cube', me_cube_001)
ob_cube_002 = bpy.data.objects.new('Cube.002', me_cube_003)
ob_cube_001 = bpy.data.objects.new('Cube.001', me_cube_002)
ob_cube_003 = bpy.data.objects.new('Cube.003', me_cube_004)
ob_cube_004 = bpy.data.objects.new('Cube.004', me_cube_005)
ob_armature = bpy.data.objects.new('Armature', arm_armature)

# ---- transforms, parenting, visibility, modifiers, constraints
ob_empty.location = (0.3828, 0.0, 1.59)
ob_empty.rotation_euler = (1.571, -0.0, 0.0)
ob_empty.empty_display_type = 'IMAGE'
ob_empty.empty_display_size = 5.0
ob_empty.hide_select = True
ob_cube.location = (0.007368, -0.03649, 1.91)
ob_cube.rotation_euler = (0.0, -0.0, 3.142)
_m = ob_cube.modifiers.new('Mirror', 'MIRROR')
_m.use_clip = True
ob_cube_002.parent = ob_armature
ob_cube_002.matrix_parent_inverse = Matrix(((4.099, -0.0, -0.0, -8.137), (-0.0, 4.099, 0.0, 0.2975), (-0.0, -0.0, 4.099, -6.732), (-0.0, 0.0, -0.0, 1.0)))
ob_cube_002.location = (1.985, -0.07259, 1.91)
ob_cube_002.rotation_euler = (0.0, -0.0, 3.142)
_vg = ob_cube_002.vertex_groups.new(name='Bone')
for _i, _w in zip([0, 1, 2, 3, 4, 5, 6, 7, 11, 67, 68, 70, 71, 72, 73, 74, 75, 76, 77, 78, 79, 80, 81, 82, 118, 119, 120, 121, 122, 123, 124, 140, 142, 143, 144, 146], [0.1641, 0.1022, 0.1743, 0.1069, 0.6241, 0.1402, 0.649, 0.108, 0.001301, 0.1172, 0.007654, 0.1174, 0.5678, 0.576, 0.6165, 0.6192, 0.2005, 0.2036, 0.2204, 0.249, 0.02922, 0.05566, 0.02054, 0.02673, 0.5273, 0.6982, 0.6966, 0.523, 0.0901, 0.0977, 0.8317, 0.09826, 0.5036, 0.1838, 0.02123, 0.2782]): _vg.add([_i], _w, 'REPLACE')
_vg = ob_cube_002.vertex_groups.new(name='Bone.001')
for _i, _w in zip([0, 1, 2, 3, 4, 5, 6, 7, 8, 9, 10, 11, 71, 72, 73, 74, 75, 76, 77, 78, 79, 80, 81, 82, 83, 84, 85, 86, 118, 119, 120, 121, 123, 125, 142, 143, 144, 145, 146], [0.004156, 0.6091, 0.004283, 0.6016, 0.02589, 0.5456, 0.02173, 0.6209, 0.08466, 0.09065, 0.09259, 0.1077, 0.2178, 0.2152, 0.2391, 0.2242, 0.6151, 0.6055, 0.6079, 0.5485, 0.2139, 0.2272, 0.2091, 0.2215, 0.03707, 0.02233, 0.03163, 0.0545, 0.0902, 0.1081, 0.1009, 0.09409, 0.6036, 0.0841, 0.2154, 0.6099, 0.2125, 0.004346, 0.08411]): _vg.add([_i], _w, 'REPLACE')
_vg = ob_cube_002.vertex_groups.new(name='Bone.002')
for _i, _w in zip([1, 3, 5, 7, 8, 9, 10, 11, 12, 13, 14, 15, 16, 17, 18, 19, 20, 21, 22, 71, 72, 73, 74, 75, 76, 77, 78, 79, 80, 81, 82, 83, 84, 85, 86, 116, 117, 120, 123, 125, 126, 127, 128, 129, 142, 143, 144, 145, 203, 204, 205, 206], [0.2373, 0.2408, 0.2729, 0.2409, 0.7446, 0.7328, 0.8384, 0.7904, 0.1941, 0.8663, 0.7727, 0.8224, 0.747, 0.9509, 0.4044, 0.2021, 0.127, 0.1828, 0.09546, 0.03386, 0.0407, 0.04949, 0.05989, 0.1161, 0.1253, 0.1283, 0.1521, 0.6724, 0.6686, 0.6829, 0.7069, 0.8694, 0.6642, 0.6344, 0.8201, 0.8968, 0.7541, 0.002698, 0.2357, 0.6526, 0.2214, 0.918, 0.2213, 0.03255, 0.03557, 0.1205, 0.6523, 0.3933, 0.09744, 0.02975, 0.1447, 0.01611]): _vg.add([_i], _w, 'REPLACE')
_vg = ob_cube_002.vertex_groups.new(name='Bone.003')
for _i, _w in zip([14, 16, 18, 19, 20, 21, 22, 43, 45, 47, 49, 51, 52, 53, 57, 58, 61, 62, 63, 64, 65, 66, 87, 88, 89, 90, 91, 93, 95, 96, 99, 101, 102, 103, 106, 108, 110, 111, 112, 114, 115, 117, 128, 129, 147, 149, 150, 151, 152], [0.01336, 0.09599, 0.4402, 0.4089, 0.0556, 0.1781, 0.0684, 0.4404, 0.2331, 0.9839, 0.2825, 0.128, 0.06579, 0.00359, 0.03051, 0.1021, 0.05391, 0.1094, 0.01549, 0.04638, 0.1156, 0.2692, 0.1029, 0.07903, 0.08942, 0.2101, 0.3387, 0.4699, 0.1281, 0.05208, 0.09804, 0.5881, 0.1014, 0.03179, 0.07732, 0.2555, 0.1812, 0.08152, 0.01483, 0.1399, 0.4217, 0.07001, 0.1451, 0.01215, 0.04385, 0.01784, 0.08397, 0.01637, 0.05798]): _vg.add([_i], _w, 'REPLACE')
_vg = ob_cube_002.vertex_groups.new(name='Bone.010')
for _i, _w in zip([15, 16, 17, 18, 19, 20, 21, 22, 43, 44, 45, 46, 48, 49, 50, 51, 52, 53, 54, 55, 56, 57, 58, 59, 60, 61, 62, 63, 64, 65, 66, 87, 88, 89, 90, 91, 92, 93, 94, 95, 96, 97, 98, 99, 100, 101, 102, 103, 104, 105, 106, 107, 108, 109, 110, 111, 112, 113, 114, 115, 127, 128, 129, 147, 148, 149, 150, 151, 152, 153], [0.01353, 0.06226, 0.02711, 0.09846, 0.3716, 0.8042, 0.6321, 0.8251, 0.5596, 0.9941, 0.7669, 0.9987, 0.9876, 0.7175, 0.9994, 0.872, 0.9342, 0.9732, 0.9866, 0.9962, 0.9902, 0.9597, 0.8979, 0.9948, 0.9847, 0.9461, 0.8906, 0.9673, 0.9518, 0.8844, 0.7308, 0.8971, 0.921, 0.9106, 0.7899, 0.6613, 0.9964, 0.5301, 0.9971, 0.8719, 0.9479, 0.9839, 0.9925, 0.902, 0.9991, 0.4119, 0.8986, 0.9591, 0.9904, 0.9968, 0.9227, 0.9967, 0.7445, 0.9924, 0.8188, 0.9185, 0.9676, 0.9811, 0.8601, 0.5783, 0.001654, 0.6184, 0.9249, 0.9531, 0.9762, 0.9661, 0.916, 0.9668, 0.942, 0.9761]): _vg.add([_i], _w, 'REPLACE')
_vg = ob_cube_002.vertex_groups.new(name='Bone.004.L')
for _i, _w in zip([8, 9, 10, 11, 12, 13, 14, 15, 16, 18, 79, 80, 81, 82, 83, 84, 85, 86, 116, 117, 123, 125, 126, 127, 144, 145, 154, 155, 156, 157, 158, 159, 160, 161, 181, 182, 183, 184, 203, 204, 205, 206], [0.1494, 0.1513, 0.0463, 0.06437, 0.7891, 0.1071, 0.1666, 0.1231, 0.09381, 0.05563, 0.06206, 0.02034, 0.06128, 2.312e-05, 0.07492, 0.2867, 0.3092, 0.09647, 0.07898, 0.1435, 0.004179, 0.2385, 0.7424, 0.02776, 0.08585, 0.5592, 0.1346, 0.1386, 0.2135, 0.1614, 0.8728, 0.9131, 0.9018, 0.9137, 0.154, 0.1388, 0.9277, 0.8337, 0.8938, 0.9551, 0.8466, 0.9629]): _vg.add([_i], _w, 'REPLACE')
_vg = ob_cube_002.vertex_groups.new(name='Bone.005.L')
for _i, _w in zip([154, 155, 156, 157, 158, 159, 160, 161, 181, 182, 183, 184], [0.8484, 0.8434, 0.7751, 0.8094, 0.1225, 0.08262, 0.09084, 0.07884, 0.8232, 0.8469, 0.07047, 0.1513]): _vg.add([_i], _w, 'REPLACE')
_vg = ob_cube_002.vertex_groups.new(name='Bone.004.R')
_vg = ob_cube_002.vertex_groups.new(name='Bone.005.R')
_vg = ob_cube_002.vertex_groups.new(name='Bone.007.L')
for _i, _w in zip([0, 1, 2, 3, 4, 6, 23, 24, 25, 26, 27, 28, 29, 30, 67, 68, 69, 70, 71, 72, 73, 74, 75, 76, 77, 78, 118, 119, 120, 121, 122, 123, 124, 130, 131, 132, 133, 140, 141, 142, 143, 146], [0.8026, 0.01009, 0.7919, 0.006327, 0.327, 0.3064, 0.9588, 0.9442, 0.9469, 0.8906, 0.04752, 0.05382, 0.05882, 0.09259, 0.8724, 0.9659, 0.9696, 0.8723, 0.1689, 0.1593, 0.09186, 0.09243, 0.05831, 0.05418, 0.02465, 0.03073, 0.3613, 0.1697, 0.1741, 0.3629, 0.8825, 0.02036, 0.1626, 0.9374, 0.9399, 0.06616, 0.0611, 0.8979, 0.9795, 0.2337, 0.07272, 0.619]): _vg.add([_i], _w, 'REPLACE')
_vg = ob_cube_002.vertex_groups.new(name='Bone.008.L')
for _i, _w in zip([23, 24, 25, 26, 27, 28, 29, 30, 32, 34, 35, 36, 38, 39, 40, 41, 42, 130, 131, 132, 133, 134, 135, 136, 138, 193, 195, 197, 201], [0.03117, 0.05498, 0.05115, 0.1061, 0.9498, 0.9373, 0.939, 0.8999, 0.516, 0.4633, 0.03386, 0.3193, 0.3101, 0.1113, 0.07852, 0.08504, 0.249, 0.06193, 0.05813, 0.927, 0.9294, 0.6758, 0.05858, 0.4076, 0.4256, 0.214, 0.1858, 0.055, 0.05746]): _vg.add([_i], _w, 'REPLACE')
_vg = ob_cube_002.vertex_groups.new(name='Bone.007.R')
_vg = ob_cube_002.vertex_groups.new(name='Bone.008.R')
_vg = ob_cube_002.vertex_groups.new(name='Bone.009.L')
for _i, _w in zip([31, 32, 33, 34, 35, 36, 37, 38, 39, 40, 41, 42, 134, 135, 136, 137, 138, 139, 193, 195, 196, 197, 198, 201, 202], [0.9807, 0.4838, 0.9843, 0.5366, 0.8807, 0.6765, 0.9302, 0.7006, 0.8881, 0.9282, 0.9163, 0.7478, 0.3238, 0.9413, 0.5943, 0.9662, 0.5735, 0.9567, 0.775, 0.8371, 0.08042, 1.003, 0.09652, 0.8923, 0.8325]): _vg.add([_i], _w, 'REPLACE')
_vg = ob_cube_002.vertex_groups.new(name='Bone.011.L')
for _i, _w in zip([35, 37, 192, 194, 196, 198, 199, 200, 201, 202], [0.0774, 0.05597, 0.9905, 0.9998, 0.9147, 0.8936, 0.988, 0.9934, 0.05019, 0.1453]): _vg.add([_i], _w, 'REPLACE')
_vg = ob_cube_002.vertex_groups.new(name='Elbow IK.L')
_vg = ob_cube_002.vertex_groups.new(name='Wrist IK.L')
for _i, _w in zip([163, 164, 169, 171, 172, 173, 176, 185, 186, 189, 190, 208], [0.9183, 0.9068, 0.8216, 0.01459, 0.7828, 0.08472, 0.07408, 0.1178, 0.1235, 0.08342, 0.1244, 0.01772]): _vg.add([_i], _w, 'REPLACE')
_vg = ob_cube_002.vertex_groups.new(name='Bone.006.L')
for _i, _w in zip([165, 166, 167, 168, 169, 171, 172, 173, 174, 175, 176, 187, 188, 189, 190, 191, 207, 209, 210, 211, 212, 216], [0.9631, 0.9734, 0.9931, 0.9936, 0.09362, 0.08673, 0.1483, 0.8881, 0.1524, 0.1883, 0.8745, 0.9269, 0.8145, 0.09173, 0.5712, 0.9951, 0.99, 0.08838, 0.02816, 0.04153, 0.08399, 0.05027]): _vg.add([_i], _w, 'REPLACE')
_vg = ob_cube_002.vertex_groups.new(name='Bone.009.R')
_vg = ob_cube_002.vertex_groups.new(name='Bone.011.R')
_vg = ob_cube_002.vertex_groups.new(name='Elbow IK.R')
_vg = ob_cube_002.vertex_groups.new(name='Wrist IK.R')
_vg = ob_cube_002.vertex_groups.new(name='Bone.006.R')
_vg = ob_cube_002.vertex_groups.new(name='Bone.005.L.001')
for _i, _w in zip([157, 162, 163, 164, 165, 169, 170, 171, 172, 174, 175, 176, 177, 178, 179, 180, 185, 186, 187, 188, 189, 190, 208, 209, 210, 211, 212, 213, 214, 215, 216], [0.004516, 0.9577, 0.06882, 0.07632, 0.006628, 0.08272, 0.9666, 0.8711, 0.06593, 0.6639, 0.6978, 0.04153, 0.05321, 0.08341, 0.04651, 0.06805, 0.8682, 0.8463, 0.05593, 0.1498, 0.824, 0.2971, 0.9417, 0.6015, 0.2842, 0.2428, 0.3994, 0.8294, 0.9132, 0.878, 0.9092]): _vg.add([_i], _w, 'REPLACE')
_vg = ob_cube_002.vertex_groups.new(name='Bone.005.L.002')
for _i, _w in zip([174, 175, 177, 178, 179, 180, 209, 210, 211, 212, 213, 214, 215, 216], [0.1823, 0.1089, 0.9355, 0.913, 0.945, 0.9279, 0.3082, 0.6758, 0.7116, 0.5167, 0.1544, 0.0585, 0.0972, 0.007022]): _vg.add([_i], _w, 'REPLACE')
_vg = ob_cube_002.vertex_groups.new(name='Bone.005.R.001')
_vg = ob_cube_002.vertex_groups.new(name='Bone.005.R.002')
_m = ob_cube_002.modifiers.new('Mirror', 'MIRROR')
_m.use_clip = True
_m = ob_cube_002.modifiers.new('Armature', 'ARMATURE')
_m.object = ob_armature
ob_cube_001.location = (1.985, 1.728, 1.91)
ob_cube_001.rotation_euler = (0.0, -0.0, 3.142)
_m = ob_cube_001.modifiers.new('Mirror', 'MIRROR')
_m.use_clip = True
ob_cube_003.location = (1.985, 1.728, 1.91)
ob_cube_003.rotation_euler = (0.0, -0.0, 3.142)
_m = ob_cube_003.modifiers.new('Mirror', 'MIRROR')
_m.use_clip = True
ob_cube_004.location = (1.985, 1.728, 1.91)
ob_cube_004.rotation_euler = (0.0, -0.0, 3.142)
_m = ob_cube_004.modifiers.new('Mirror', 'MIRROR')
_m.use_clip = True
_m = ob_cube_004.modifiers.new('Auto Smooth', 'NODES')
_m.node_group = ng_auto_smooth
_gi = [s.identifier for s in ng_auto_smooth.interface.items_tree if s.item_type == 'SOCKET' and s.in_out == 'INPUT']
_m[_gi[1]] = 0.5236  # Angle
ob_armature.location = (1.985, -0.07259, 1.642)
ob_armature.scale = (0.244, 0.244, 0.244)
ob_armature.show_in_front = True

# ---- collection membership
col_collection.objects.link(ob_empty)
col_collection.objects.link(ob_cube)
col_collection.objects.link(ob_cube_002)
col_collection.objects.link(ob_cube_001)
col_collection.objects.link(ob_cube_003)
col_collection.objects.link(ob_cube_004)
col_collection.objects.link(ob_armature)

# ---- scene / render settings (as saved in the file)
scene.frame_start = 1; scene.frame_end = 250; scene.frame_set(2)
scene.render.engine = 'BLENDER_EEVEE_NEXT'
scene.cycles.sampling_pattern = 'TABULATED_SOBOL'
scene.view_settings.view_transform = 'Filmic'
bpy.context.view_layer.update()

# ---- added for rendering (the .blend has no active camera and no usable light): camera, sun
cam_auto = bpy.data.cameras.new('AutoCamera')
cam_auto.lens = 50.0
cam_auto.sensor_width = 36.0
cam_auto.clip_end = 1000.0
ob_auto_camera = bpy.data.objects.new('AutoCamera', cam_auto)
scene.collection.objects.link(ob_auto_camera)
ob_auto_camera.location = (6.18532, -5.25783, 5.64789)
ob_auto_camera.rotation_euler = (1.09748, -7.21219e-08, 0.694738)
scene.camera = ob_auto_camera
light_auto_sun = bpy.data.lights.new('AutoSun', 'SUN')
light_auto_sun.energy = 3.0
light_auto_sun.angle = 0.0523599
ob_auto_sun = bpy.data.objects.new('AutoSun', light_auto_sun)
scene.collection.objects.link(ob_auto_sun)
ob_auto_sun.rotation_euler = (0.872665, 0.174533, 0.523599)
bpy.context.view_layer.update()
